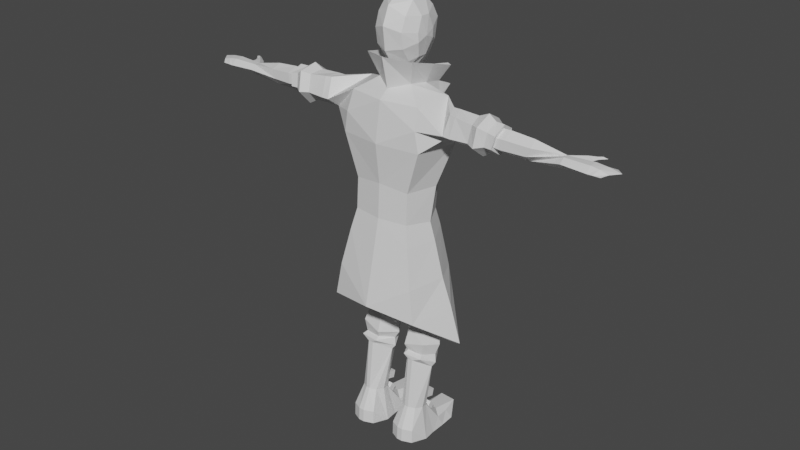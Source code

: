 # Source: Protag-in-prog5.blend  (saved by Blender 3.3.6; exported with 4.5.12 LTS)
import bpy
from mathutils import Matrix  # noqa: F401  (used for matrix-valued properties, if any)

bpy.ops.wm.read_factory_settings(use_empty=True)
scene = bpy.context.scene
scene.name = 'Scene'

# ---- collections
col_collection = bpy.data.collections.new('Collection'); scene.collection.children.link(col_collection)

# ---- materials (node trees are filled in below, after node groups)
mat_material = bpy.data.materials.new('Material')
mat_material.alpha_threshold = 0.0
mat_material.use_transparent_shadow = False
mat_material.roughness = 0.5
mat_material.line_color = (0.0, 0.0, 0.0, 1.0)

# ---- material node trees
mat_material.use_nodes = True; mat_material.node_tree.nodes.clear()
_N = mat_material.node_tree.nodes; _L = mat_material.node_tree.links
n0 = _N.new('ShaderNodeOutputMaterial'); n0.name = 'Material Output'; n0.location = (300, 300)
n1 = _N.new('ShaderNodeBsdfPrincipled'); n1.name = 'Principled BSDF'; n1.location = (10, 300)
n1.distribution = 'GGX'
n1.subsurface_method = 'RANDOM_WALK_SKIN'
n1.inputs[3].default_value = 1.45
n1.inputs[27].default_value = (0.0, 0.0, 0.0, 1.0)
n1.inputs[28].default_value = 1.0
_L.new(n1.outputs[0], n0.inputs[0])
n0.is_active_output = True

# ---- world
world_world = bpy.data.worlds.new('World'); scene.world = world_world
world_world.use_nodes = True; world_world.node_tree.nodes.clear()
_N = world_world.node_tree.nodes; _L = world_world.node_tree.links
n0 = _N.new('ShaderNodeOutputWorld'); n0.name = 'World Output'; n0.location = (300, 300)
n1 = _N.new('ShaderNodeBackground'); n1.name = 'Background'; n1.location = (10, 300)
n1.inputs[0].default_value = (0.05088, 0.05088, 0.05088, 1.0)
_L.new(n1.outputs[0], n0.inputs[0])
n0.is_active_output = True
world_world.color = (0.05088, 0.05088, 0.05088)
world_world.use_sun_shadow = False
world_world.sun_shadow_jitter_overblur = 0.0

# ---- meshes
me_cube = bpy.data.meshes.new('Cube')
me_cube.from_pydata([(0.799, 0.6156, 1.272), (-1.301e-07, 0.7985, 1.272), (0.006199, 0.4582, -1.726), (0.8787, 0.768, 0.4563), (-1.642e-07, 1.008, 0.4574), (0.001573, 0.7815, -0.6388), (-3.237, -0.4235, 0.9176), (-3.283, -0.6047, 1.383), (-4.978, -0.4018, 0.9692), (-4.962, -0.5564, 1.129), (-4.973, -0.4149, 1.253), (-4.964, -0.245, 1.247), (-4.956, -0.1218, 1.113), (-4.953, -0.2284, 0.9648), (-4.066, -0.3867, 0.8821), (-4.113, -0.1234, 1.041), (-4.033, -0.5598, 1.085), (-4.172, -0.508, 1.317), (-4.138, -0.2725, 1.436), (-4.096, -0.08241, 1.253), (-3.471, -0.09774, 1.065), (-3.432, -0.4174, 0.8967), (-3.405, -0.6468, 1.116), (-3.496, -0.5914, 1.381), (-3.498, -0.2956, 1.496), (-3.457, -0.05361, 1.292), (-0.02075, -1.027, -2.317), (-0.9064, -0.9042, -2.311), (0.686, 0.5583, -2.195), (0.01905, 0.5658, -2.198), (-0.6467, 0.5729, -2.197), (0.001824, -0.1553, -2.918), (-1.215, -0.006508, -3.48), (-1.014, -0.6279, -3.34), (-0.4514, 0.5028, -3.439), (-0.7629, 0.5106, -3.439), (-0.4816, -0.7023, -3.345), (-0.1115, -0.07297, -3.5), (-1.219, 0.1005, -4.691), (-1.016, -0.3405, -4.711), (-0.4648, 0.4924, -4.817), (-0.7736, 0.4997, -4.816), (-0.4871, -0.4066, -4.85), (-0.1247, 0.04183, -4.854), (-1.17, 0.09855, -5.097), (-0.9861, -0.2966, -5.048), (-0.4879, 0.4423, -5.156), (-0.7674, 0.4484, -5.158), (-0.508, -0.3649, -5.058), (-0.18, 0.03565, -5.121), (-1.245, 0.03622, -5.484), (-1.053, -0.4317, -5.376), (-0.4522, 0.445, -5.588), (-0.8511, 0.4831, -5.436), (-0.4768, -0.5427, -5.527), (-0.1163, -0.05847, -5.612), (-1.144, -0.1695, -6.152), (-0.7867, -0.5822, -5.91), (-0.5402, 0.3528, -6.084), (-0.8356, 0.3601, -6.084), (-0.6362, -0.5859, -5.91), (-0.258, -0.1915, -6.151), (-1.047, -0.5303, -5.804), (-1.197, -0.06995, -6.038), (-0.8684, 0.4288, -5.949), (-0.5102, -0.6064, -5.792), (-0.1857, -0.1407, -6.051), (-0.4845, 0.4193, -5.948), (-1.154, -0.03497, -5.8), (-0.5329, -0.4686, -5.722), (-0.5136, 0.3066, -5.756), (-0.9812, -0.4051, -5.732), (-0.7757, 0.3131, -5.757), (-0.2254, -0.09548, -5.808), (0.5268, -0.08372, 2.562), (0.6139, -0.08429, 3.596), (0.6143, 0.1865, 3.595), (-0.5245, 0.1865, 2.562), (-0.6143, 0.1865, 3.595), (7.973e-08, -0.4894, 2.381), (9.744e-08, -0.5981, 3.86), (-0.4183, -0.4608, 3.624), (0.3059, 0.4829, 2.267), (-1.384e-07, 0.8496, 2.144), (-0.3059, 0.4829, 2.267), (-0.4423, 0.5548, 3.716), (-1.073e-07, 0.6588, 3.951), (0.643, -0.2371, 2.97), (0.6384, -0.2483, 3.211), (-0.6384, -0.2483, 3.211), (-0.643, -0.2371, 2.97), (-0.6245, 0.3487, 3.224), (-0.6222, 0.3393, 2.97), (0.6245, 0.3487, 3.224), (0.6222, 0.3393, 2.97), (-0.49, 0.6895, 3.392), (-0.4999, 0.5795, 2.867), (-1.511e-07, 0.9273, 3.498), (-1.694e-07, 1.039, 2.764), (0.49, 0.6895, 3.392), (0.4999, 0.5795, 2.867), (0.3998, -0.5397, 2.826), (1.305e-07, -0.8012, 3.388), (1.187e-07, -0.7285, 2.757), (-0.4039, -0.6031, 3.252), (-0.4014, -0.1645, 3.97), (-0.4013, 0.3054, 3.956), (3.401e-08, -0.2088, 4.126), (-5.011e-08, 0.3076, 4.125), (-0.2994, -0.1881, 2.289), (-6.613e-08, 0.4059, 2.142), (7.017e-08, -0.4307, 2.073), (0.2994, -0.1881, 2.289), (0.6673, 0.05114, 3.097), (-0.6673, 0.05114, 3.097), (-0.4627, 0.1185, 1.852), (-0.4431, -0.29, 1.847), (-6.452e-08, 0.396, 1.751), (9.331e-08, -0.5727, 1.713), (0.4431, -0.29, 1.847), (-5.684, -0.5942, 1.112), (-5.672, -0.02232, 1.146), (-5.684, -0.2089, 1.061), (-5.684, -0.4525, 1.06), (-5.684, -0.4547, 1.27), (-5.684, -0.2089, 1.27), (-5.913, -0.4493, 1.095), (-5.823, -0.5934, 1.116), (-5.913, -0.4493, 1.236), (-5.915, -0.01691, 1.146), (-6.016, -0.2034, 1.103), (-6.016, -0.2034, 1.236), (-6.15, -0.4424, 1.165), (-6.028, -0.5865, 1.116), (-6.138, -0.01002, 1.146), (-6.342, -0.1966, 1.165), (-5.486, 0.0007263, 1.141), (-5.296, 0.1225, 1.055), (-5.225, 0.1567, 1.133), (-5.297, 0.1029, 1.213), (-5.467, 0.0574, 1.145), (-5.463, 0.258, 1.098), (-5.426, 0.2932, 1.138), (-5.465, 0.2535, 1.181), (-5.521, 0.1901, 1.146), (-5.552, 0.3235, 1.1), (-5.571, 0.382, 1.141), (-5.554, 0.319, 1.184), (-5.677, 0.3522, 1.148), (-0.3636, -0.908, -7.997), (-0.4756, -0.6388, -7.414), (-1.06, -0.8987, -7.998), (-0.9464, -0.6268, -7.414), (-0.2741, -0.06509, -8.471), (-0.4249, -0.2091, -7.495), (-1.135, -0.05784, -8.472), (-0.976, -0.1951, -7.494), (-0.7947, -1.027, -7.984), (-0.632, -1.03, -7.984), (-0.6585, -0.7358, -7.395), (-0.7686, -0.7331, -7.395), (-0.5451, 0.04353, -8.474), (-0.8647, 0.04704, -8.474), (-0.8048, -0.04529, -7.522), (-0.5889, -0.05044, -7.522), (-1.184, -0.4336, -8.458), (-1.03, -0.4094, -7.453), (-0.2261, -0.4389, -8.457), (-0.3817, -0.4259, -7.454), (-0.8648, -0.4284, -8.462), (-0.5455, -0.4299, -8.462), (-1.068, 0.242, -8.14), (-1.135, 0.3735, -8.474), (-0.8648, 0.3735, -8.474), (-0.529, 0.3691, -8.007), (-0.3353, 0.229, -8.144), (-0.2751, 0.3735, -8.474), (-0.5455, 0.3735, -8.474), (-0.8836, 0.3728, -8.005), (-1.011, 0.6758, -8.182), (-1.112, 0.8215, -8.474), (-0.8023, 1.222, -8.474), (-0.433, 1.23, -8.158), (-0.3481, 0.7985, -8.182), (-0.2482, 0.9442, -8.474), (-0.4829, 1.222, -8.474), (-0.8967, 1.202, -8.158), (-0.6307, -1.051, -8.369), (-0.3622, -0.9247, -8.385), (-1.058, -0.9178, -8.385), (-0.7934, -1.049, -8.369), (-0.4164, 0.7131, 1.288), (-0.3527, 0.4551, -1.716), (-0.3613, 0.9175, 0.4583), (-0.3603, 0.6899, -0.6394), (-3.273, -0.1009, 1.085), (-3.214, -0.6571, 1.142), (-3.299, -0.3063, 1.495), (-3.26, -0.05967, 1.296), (-1.085, -0.1441, -2.252), (-0.3489, 0.5545, -2.214), (-0.7835, 0.009905, 2.385), (-0.6197, -0.5032, 2.544), (-0.8258, 0.7019, 2.271), (1.225e-07, -0.7519, 2.603), (-0.5573, 0.5555, 1.796), (-1.031, -0.1801, -1.73), (-0.8263, -0.9125, -1.63), (-0.6242, 0.6841, -0.7391), (-0.617, 0.5508, -1.72), (-0.8194, -0.8644, -0.7605), (1.452e-07, -0.9324, 1.568), (-1.026, -0.7538, 1.565), (-1.237, 0.2077, 1.652), (-0.8389, 0.7046, 1.318), (-0.4076, 0.5387, -1.72), (1.691e-07, -1.038, -1.633), (-0.5415, 0.7528, 1.304), (-0.4206, 0.753, -0.6611), (1.601e-07, -0.9828, -0.662), (-0.936, 0.8579, 0.4508), (-1.091, -0.9275, 1.009), (-1.193, -0.9148, 0.4297), (-0.4265, 0.9817, 0.4595), (1.81e-07, -1.111, 0.4579), (-1.074, -0.01569, -0.7573), (-1.421, 0.2803, 0.4146), (1.904e-07, -1.168, -2.229), (-1.189, -0.1765, -2.222), (-1.332, 0.3993, 1.014), (-0.7121, 0.639, -2.201), (-1.739, -0.5471, 0.8766), (-1.647, -0.1386, 0.8581), (-1.933, -0.5789, 1.626), (-1.849, -0.8346, 1.111), (-1.796, -0.2107, 1.618), (-1.66, 0.06615, 1.352), (-3.243, -0.438, 0.8149), (-3.279, -0.01805, 1.019), (-3.223, -0.7524, 1.122), (-3.297, -0.6694, 1.457), (-3.314, -0.2828, 1.592), (-3.271, 0.03913, 1.324), (-2.794, -0.52, 0.6855), (-1.85, -0.1025, 0.8601), (-2.795, -0.9145, 1.109), (-2.855, -0.7598, 1.625), (-2.844, -0.2194, 1.731), (-2.789, 0.2111, 1.379), (-1.949, -0.532, 0.8554), (-2.799, 0.08091, 0.89), (-2.043, -0.8367, 1.111), (-2.115, -0.6069, 1.615), (-1.992, -0.2174, 1.622), (-1.851, 0.08726, 1.38), (-0.958, -1.029, -2.221), (-0.396, 0.6339, -2.198), (-0.8818, 0.02947, 2.407), (-0.7089, -0.5608, 2.572), (-0.4987, -0.3405, 1.925), (1.372e-07, -0.8422, 2.639), (-0.904, 0.7187, 2.23), (-0.5606, 0.167, 1.85), (1.056e-07, -0.6481, 1.786), (-0.6294, 0.5992, 1.79), (-3.021, -0.4598, 0.8268), (-3.017, -0.7573, 1.13), (-3.068, -0.6567, 1.498), (-3.067, -0.2647, 1.593), (-3.026, 0.05203, 1.336), (-3.033, -0.03023, 0.993), (-2.523, -0.4944, 0.8398), (-2.564, -0.7938, 1.115), (-2.621, -0.6375, 1.559), (-2.562, -0.2427, 1.609), (-2.477, 0.06987, 1.363), (-2.481, -0.06034, 0.9282), (-0.663, 0.9284, 1.654), (-0.7467, 0.9184, 1.648), (-0.5225, 0.8356, 1.326), (-0.5891, 0.8327, 1.343), (-1.356, -0.1628, -3.274), (-1.109, -1.089, -3.352), (-0.372, 0.8958, -3.651), (-0.9246, 0.6173, -3.372), (2.38e-07, -1.461, -4.057), (-1.459, -0.1653, -3.245), (-1.177, -1.197, -3.303), (-0.4188, 0.9764, -3.634), (-0.9923, 0.6879, -3.352), (2.55e-07, -1.565, -4.034), (-1.618, -0.111, -4.095), (-1.258, -1.187, -4.272), (-1.027, 0.6336, -3.977), (-1.721, -0.1129, -4.066), (-1.335, -1.252, -4.24), (-1.102, 0.7053, -3.95), (-1.903, -0.08768, -5.123), (-2.008, -0.08157, -5.093), (-0.4247, -0.2952, -7.234), (-0.4235, -0.2374, -7.024), (-0.9789, -0.2815, -7.234), (-0.9777, -0.2237, -7.024), (-0.4158, 0.05903, -7.331), (-0.4146, 0.1169, -7.121), (-0.97, 0.07281, -7.332), (-0.9688, 0.1306, -7.122), (-0.4271, -0.1495, -7.915), (-0.4271, -0.2809, -7.741), (-0.9815, -0.1495, -7.915), (-0.9815, -0.2809, -7.741), (-0.4271, 0.1437, -7.693), (-0.4271, 0.01229, -7.52), (-0.9815, 0.1437, -7.693), (-0.9815, 0.01228, -7.52), (0.5821, 0.4506, -1.7), (-0.799, 0.6156, 1.272), (-0.554, 0.4582, -1.704), (0.5705, 0.5928, -0.7137), (-0.8785, 0.7681, 0.4563), (-0.5668, 0.5925, -0.7132), (3.236, -0.3832, 0.9105), (3.214, -0.6521, 1.091), (3.301, -0.3679, 1.499), (3.261, -0.09053, 1.346), (4.978, -0.4018, 0.9692), (4.962, -0.5564, 1.129), (4.973, -0.4149, 1.253), (4.964, -0.2456, 1.246), (4.956, -0.1218, 1.113), (4.953, -0.2284, 0.9648), (4.065, -0.3403, 0.8773), (4.112, -0.1084, 1.079), (4.032, -0.5459, 1.047), (4.173, -0.5351, 1.284), (4.14, -0.324, 1.442), (4.096, -0.1049, 1.295), (3.471, -0.08786, 1.111), (3.43, -0.3735, 0.89), (3.405, -0.6374, 1.066), (3.497, -0.6288, 1.337), (3.5, -0.3574, 1.501), (3.458, -0.08368, 1.342), (1.087, -0.172, -2.251), (1.227, -0.03948, -3.478), (0.9931, -0.65, -3.341), (0.4914, 0.5096, -3.436), (0.8028, 0.5007, -3.435), (0.4571, -0.6998, -3.347), (0.1213, -0.0498, -3.5), (1.239, 0.07249, -4.689), (1.013, -0.357, -4.711), (0.5071, 0.5045, -4.814), (0.8159, 0.4953, -4.813), (0.4817, -0.3942, -4.851), (0.1436, 0.07279, -4.854), (1.191, 0.07482, -5.094), (0.9863, -0.3101, -5.047), (0.5282, 0.4546, -5.153), (0.8077, 0.4458, -5.155), (0.5052, -0.3529, -5.058), (0.1991, 0.06478, -5.12), (1.263, 0.01006, -5.481), (1.046, -0.4474, -5.375), (0.4936, 0.4609, -5.585), (0.8937, 0.4771, -5.432), (0.4655, -0.527, -5.528), (0.1315, -0.02397, -5.612), (1.153, -0.1875, -6.151), (0.7737, -0.5815, -5.911), (0.5776, 0.3659, -6.081), (0.873, 0.3575, -6.081), (0.6232, -0.5772, -5.911), (0.267, -0.1624, -6.151), (1.036, -0.5439, -5.804), (1.211, -0.09137, -6.035), (0.9091, 0.4239, -5.945), (0.496, -0.5914, -5.793), (0.1973, -0.1081, -6.051), (0.5253, 0.4348, -5.946), (1.169, -0.05502, -5.798), (0.5259, -0.4553, -5.723), (0.5479, 0.3199, -5.754), (0.977, -0.4156, -5.732), (0.81, 0.3125, -5.754), (0.2389, -0.06601, -5.808), (-0.5268, -0.08372, 2.562), (-0.6139, -0.08429, 3.596), (0.5245, 0.1865, 2.562), (0.3812, -0.283, 2.465), (-0.3812, -0.283, 2.465), (0.4183, -0.4608, 3.624), (0.4423, 0.5548, 3.716), (-0.3998, -0.5397, 2.826), (0.4039, -0.6031, 3.252), (0.4014, -0.1645, 3.97), (0.4013, 0.3054, 3.956), (0.3507, 0.06314, 2.282), (-0.3507, 0.06314, 2.282), (5.684, -0.5933, 1.112), (5.672, -0.02232, 1.146), (5.684, -0.2089, 1.061), (5.684, -0.4522, 1.06), (5.684, -0.4547, 1.27), (5.684, -0.2089, 1.27), (5.913, -0.4493, 1.095), (5.823, -0.5934, 1.116), (5.913, -0.4493, 1.236), (5.915, -0.01691, 1.146), (6.016, -0.2034, 1.103), (6.016, -0.2034, 1.236), (6.15, -0.4424, 1.165), (6.028, -0.5865, 1.116), (6.138, -0.01001, 1.146), (6.342, -0.1966, 1.165), (5.486, 0.0007284, 1.141), (5.296, 0.1225, 1.055), (5.225, 0.1567, 1.133), (5.297, 0.1029, 1.213), (5.467, 0.05741, 1.145), (5.463, 0.258, 1.098), (5.426, 0.2932, 1.138), (5.465, 0.2535, 1.181), (5.521, 0.1901, 1.146), (5.552, 0.3235, 1.1), (5.571, 0.382, 1.141), (5.554, 0.319, 1.184), (5.677, 0.3522, 1.148), (0.3498, -0.8862, -7.999), (0.4632, -0.616, -7.416), (1.046, -0.8966, -7.999), (0.9339, -0.6289, -7.414), (0.2762, -0.05128, -8.471), (0.4348, -0.1845, -7.495), (1.136, -0.04813, -8.472), (0.9863, -0.1988, -7.493), (0.7772, -1.018, -7.985), (0.6144, -1.015, -7.985), (0.6406, -0.7225, -7.396), (0.7507, -0.7256, -7.396), (0.5459, 0.055, -8.474), (0.865, 0.05804, -8.474), (0.8227, -0.03994, -7.521), (0.6067, -0.0342, -7.521), (1.184, -0.4266, -8.458), (1.029, -0.4161, -7.453), (0.2261, -0.4225, -8.457), (0.3807, -0.3984, -7.455), (0.8648, -0.418, -8.462), (0.5455, -0.4172, -8.462), (1.07, 0.2521, -8.14), (1.135, 0.3845, -8.474), (0.8648, 0.3845, -8.474), (0.5313, 0.3808, -8.007), (0.3413, 0.2437, -8.144), (0.2751, 0.3845, -8.474), (0.5455, 0.3845, -8.474), (0.884, 0.3838, -8.005), (1.011, 0.6869, -8.182), (1.112, 0.8326, -8.474), (0.8023, 1.233, -8.474), (0.433, 1.241, -8.158), (0.3481, 0.8096, -8.182), (0.2482, 0.9553, -8.474), (0.4829, 1.233, -8.474), (0.8967, 1.213, -8.158), (0.6158, -1.037, -8.37), (0.3513, -0.9046, -8.386), (1.047, -0.9132, -8.386), (0.7786, -1.039, -8.37), (0.4164, 0.7131, 1.288), (0.3719, 0.4579, -1.715), (0.3624, 0.904, 0.4989), (0.3631, 0.6899, -0.6392), (3.273, -0.09456, 1.131), (3.284, -0.6424, 1.337), (0.8711, -0.9305, -2.304), (0.3764, 0.5596, -2.211), (0.7821, 0.05071, 2.398), (0.6197, -0.5043, 2.541), (0.8258, 0.7019, 2.271), (0.4627, 0.1185, 1.852), (0.5573, 0.5555, 1.796), (1.031, -0.1801, -1.73), (0.8263, -0.9125, -1.63), (0.6271, 0.6833, -0.7388), (0.6317, 0.5474, -1.718), (0.8194, -0.8644, -0.7605), (1.026, -0.7521, 1.562), (1.237, 0.2022, 1.649), (0.8389, 0.7046, 1.318), (0.427, 0.5397, -1.718), (0.5415, 0.7528, 1.304), (0.4236, 0.7528, -0.6608), (0.9366, 0.8573, 0.451), (1.09, -0.9241, 1.009), (1.193, -0.9137, 0.4306), (0.4276, 0.9665, 0.5031), (1.074, -0.01569, -0.7573), (1.421, 0.2803, 0.4146), (1.189, -0.1765, -2.222), (1.332, 0.3935, 1.016), (0.7309, 0.634, -2.199), (1.738, -0.4986, 0.8693), (1.646, -0.1057, 0.9151), (1.935, -0.6444, 1.575), (1.848, -0.8073, 1.048), (1.799, -0.2943, 1.626), (1.662, 0.009218, 1.414), (3.241, -0.3797, 0.8076), (3.278, -0.001912, 1.08), (3.222, -0.7409, 1.056), (3.298, -0.7174, 1.398), (3.316, -0.3615, 1.598), (3.272, 0.001013, 1.39), (2.792, -0.4385, 0.6757), (1.849, -0.06986, 0.9215), (2.794, -0.8912, 1.021), (2.857, -0.828, 1.546), (2.847, -0.3226, 1.74), (2.79, 0.1543, 1.471), (1.947, -0.4802, 0.8488), (2.798, 0.1105, 0.9747), (2.042, -0.812, 1.038), (2.117, -0.6714, 1.56), (1.995, -0.3016, 1.63), (1.853, 0.02826, 1.449), (0.958, -1.029, -2.221), (0.4235, 0.6369, -2.195), (0.8802, 0.07724, 2.42), (0.7089, -0.5629, 2.566), (0.4987, -0.3405, 1.925), (0.904, 0.7187, 2.23), (0.5606, 0.167, 1.85), (0.6294, 0.5992, 1.79), (3.02, -0.4034, 0.8197), (3.016, -0.7444, 1.065), (3.07, -0.709, 1.439), (3.069, -0.3436, 1.599), (3.027, 0.008705, 1.403), (3.033, -0.01284, 1.055), (2.521, -0.4399, 0.8328), (2.564, -0.7737, 1.048), (2.622, -0.6965, 1.502), (2.565, -0.3244, 1.616), (2.479, 0.0181, 1.432), (2.48, -0.03547, 0.99), (0.663, 0.9284, 1.654), (0.7467, 0.9184, 1.648), (0.5225, 0.8356, 1.326), (0.5891, 0.8327, 1.343), (1.356, -0.1672, -3.274), (1.098, -1.097, -3.352), (0.3872, 0.898, -3.65), (0.9387, 0.611, -3.371), (1.459, -0.1653, -3.245), (1.177, -1.198, -3.303), (0.4347, 0.9779, -3.634), (1.002, 0.6828, -3.351), (1.619, -0.1186, -4.095), (1.253, -1.193, -4.271), (1.036, 0.628, -3.977), (1.722, -0.1172, -4.066), (1.331, -1.258, -4.239), (1.111, 0.6989, -3.95), (1.904, -0.09438, -5.123), (2.009, -0.08838, -5.093), (0.4302, -0.2707, -7.234), (0.4317, -0.2137, -7.024), (0.9843, -0.2865, -7.233), (0.9858, -0.2295, -7.023), (0.4404, 0.08387, -7.33), (0.4418, 0.1409, -7.12), (0.9945, 0.06815, -7.33), (0.9959, 0.1252, -7.119), (0.4271, -0.1384, -7.915), (0.4271, -0.2698, -7.741), (0.9815, -0.1384, -7.915), (0.9815, -0.2698, -7.741), (0.4271, 0.1547, -7.693), (0.4271, 0.02335, -7.52), (0.9815, 0.1547, -7.693), (0.9815, 0.02335, -7.52)], [], [(4, 1, 0, 3), (317, 2, 29, 30), (5, 4, 3, 318), (14, 9, 8, 15), (16, 10, 9, 14), (17, 11, 10, 16), (18, 12, 11, 17), (19, 13, 12, 18), (15, 8, 13, 19), (20, 15, 19, 25), (25, 19, 18, 24), (24, 18, 17, 23), (23, 17, 16, 22), (22, 16, 14, 21), (21, 14, 15, 20), (6, 21, 20, 195), (196, 22, 21, 6), (7, 23, 22, 196), (197, 24, 23, 7), (198, 25, 24, 197), (195, 20, 25, 198), (29, 31, 37, 34), (26, 27, 33, 36), (2, 315, 28, 29), (31, 26, 36, 37), (27, 199, 32, 33), (35, 34, 40, 41), (37, 36, 42, 43), (34, 37, 43, 40), (33, 32, 38, 39), (199, 30, 35, 32), (30, 29, 34, 35), (40, 43, 49, 46), (39, 38, 44, 45), (42, 39, 45, 48), (38, 41, 47, 44), (32, 35, 41, 38), (36, 33, 39, 42), (44, 47, 53, 50), (47, 46, 52, 53), (49, 48, 54, 55), (46, 49, 55, 52), (43, 42, 48, 49), (41, 40, 46, 47), (67, 66, 61, 58), (62, 63, 56, 57), (65, 62, 57, 60), (63, 64, 59, 56), (48, 45, 51, 54), (45, 44, 50, 51), (66, 65, 60, 61), (64, 67, 58, 59), (72, 70, 67, 64), (73, 69, 65, 66), (68, 72, 64, 63), (69, 71, 62, 65), (71, 68, 63, 62), (70, 73, 66, 67), (52, 55, 73, 70), (51, 50, 68, 71), (54, 51, 71, 69), (50, 53, 72, 68), (55, 54, 69, 73), (53, 52, 70, 72), (104, 81, 387, 89), (114, 78, 91), (99, 392, 76, 93), (113, 75, 88), (397, 82, 388), (395, 391, 75), (387, 81, 105), (105, 81, 80, 107), (77, 84, 398), (398, 84, 83, 110), (110, 83, 82, 397), (91, 78, 85, 95), (95, 85, 86, 97), (88, 75, 391, 394), (102, 80, 81, 104), (103, 102, 104, 393), (389, 101, 103, 79), (101, 394, 102, 103), (74, 87, 101, 389), (87, 88, 394, 101), (83, 98, 100, 82), (98, 97, 99, 100), (84, 96, 98, 83), (96, 95, 97, 98), (77, 92, 96, 84), (92, 91, 95, 96), (74, 113, 87), (113, 88, 87), (82, 100, 94, 388), (100, 99, 93, 94), (77, 114, 92), (114, 91, 92), (390, 393, 90, 386), (393, 104, 89, 90), (90, 89, 114), (386, 90, 114), (386, 114, 77), (94, 93, 113), (388, 94, 113), (388, 113, 74), (79, 111, 112, 389), (112, 111, 118, 119), (390, 109, 111, 79), (111, 109, 116, 118), (386, 109, 390), (386, 77, 398, 109), (85, 106, 108, 86), (106, 105, 107, 108), (78, 106, 85), (78, 387, 105, 106), (392, 396, 76), (396, 395, 75, 76), (389, 112, 74), (112, 397, 388, 74), (93, 76, 113), (113, 76, 75), (89, 387, 114), (114, 387, 78), (398, 110, 117, 115), (397, 112, 119, 481), (110, 397, 481, 117), (109, 398, 115, 116), (115, 117, 1, 316), (117, 481, 0, 1), (123, 120, 127, 126), (122, 121, 136, 13), (124, 120, 9, 10), (121, 125, 11, 136), (125, 124, 10, 11), (120, 123, 8, 9), (123, 122, 13, 8), (121, 122, 130, 129), (125, 121, 129, 131), (130, 126, 132, 135), (131, 129, 134, 135), (126, 127, 133, 132), (124, 125, 131, 128), (122, 123, 126, 130), (120, 124, 128, 127), (127, 128, 132, 133), (128, 131, 135, 132), (129, 130, 135, 134), (138, 137, 141, 142), (136, 11, 139, 140), (12, 13, 137, 138), (137, 140, 144, 141), (11, 12, 138, 139), (13, 136, 140, 137), (142, 141, 145, 146), (141, 144, 148, 145), (140, 139, 143, 144), (139, 138, 142, 143), (148, 147, 146), (145, 148, 146), (144, 143, 147, 148), (143, 142, 146, 147), (157, 160, 152, 151), (165, 166, 156, 155), (162, 155, 172, 173), (167, 168, 150, 149), (170, 161, 153, 167), (156, 166, 56), (160, 159, 60, 57), (154, 164, 58, 61), (165, 155, 162, 169), (169, 162, 161, 170), (156, 163, 178, 171), (154, 153, 176, 175), (149, 150, 159, 158), (158, 159, 160, 157), (157, 151, 189, 190), (163, 156, 56, 59), (150, 168, 61), (159, 150, 61, 60), (153, 154, 168, 167), (151, 152, 166, 165), (172, 171, 179, 180), (174, 183, 182), (176, 177, 185, 184), (153, 161, 177, 176), (163, 164, 174, 178), (164, 154, 175, 174), (161, 162, 173, 177), (155, 156, 171, 172), (185, 182, 184), (180, 186, 181), (181, 186, 182, 185), (178, 174, 182, 186), (177, 173, 181, 185), (175, 176, 184, 183), (173, 172, 180, 181), (171, 178, 179), (184, 182, 183), (186, 180, 179), (179, 178, 186), (183, 174, 175), (190, 169, 170, 187), (189, 165, 169, 190), (187, 170, 167, 188), (167, 149, 188), (151, 165, 189), (158, 157, 190, 187), (149, 158, 187, 188), (168, 154, 61), (152, 160, 57, 56), (164, 163, 59, 58), (166, 152, 56), (319, 316, 191, 193), (317, 192, 200, 30), (317, 320, 194, 192), (320, 319, 193, 194), (204, 202, 116, 118), (201, 203, 205, 115), (202, 201, 115, 116), (191, 316, 115), (229, 213, 233, 235), (224, 222, 221), (216, 227, 255, 207), (226, 220, 229), (220, 223, 217, 214), (209, 230, 256, 215), (209, 215, 218, 208), (208, 218, 223, 220), (206, 209, 208, 225), (225, 208, 220, 226), (216, 207, 210, 219), (219, 210, 222, 224), (210, 225, 226, 222), (207, 206, 225, 210), (206, 228, 230, 209), (212, 221, 231, 234), (213, 212, 234, 233), (226, 229, 235, 236), (222, 226, 236, 232), (221, 222, 232, 231), (220, 214, 229), (214, 213, 229), (221, 211, 224), (211, 221, 212), (265, 270, 238, 237), (266, 265, 237, 239), (267, 266, 239, 240), (268, 267, 240, 241), (269, 268, 241, 242), (270, 269, 242, 238), (276, 275, 248, 250), (275, 274, 247, 248), (274, 273, 246, 247), (273, 272, 245, 246), (272, 271, 243, 245), (271, 276, 250, 243), (231, 232, 244, 249), (234, 231, 249, 251), (233, 234, 251, 252), (235, 233, 252, 253), (236, 235, 253, 254), (232, 236, 254, 244), (207, 255, 228, 206), (260, 263, 259, 258), (263, 211, 212, 259), (257, 262, 264, 261), (258, 259, 262, 257), (115, 205, 191), (259, 212, 213, 262), (213, 214, 262), (228, 255, 287, 286), (204, 260, 258, 202), (27, 199, 281, 282), (193, 223, 218, 194), (6, 237, 238, 195), (217, 278, 264), (194, 218, 215, 192), (201, 257, 261, 203), (230, 228, 286, 289), (196, 239, 237, 6), (199, 30, 284, 281), (7, 240, 239, 196), (192, 215, 256, 200), (197, 241, 240, 7), (198, 242, 241, 197), (118, 263, 260, 204), (202, 258, 257, 201), (195, 238, 242, 198), (203, 261, 264, 205), (250, 248, 269, 270), (248, 247, 268, 269), (247, 246, 267, 268), (246, 245, 266, 267), (245, 243, 265, 266), (243, 250, 270, 265), (249, 244, 276, 271), (251, 249, 271, 272), (252, 251, 272, 273), (253, 252, 273, 274), (254, 253, 274, 275), (244, 254, 275, 276), (191, 277, 279), (278, 217, 280), (264, 278, 277, 205), (205, 277, 191), (217, 262, 214), (262, 217, 264), (279, 280, 223, 193), (277, 278, 280, 279), (193, 191, 279), (217, 223, 280), (287, 290, 295), (285, 282, 292), (288, 289, 296), (30, 200, 283, 284), (200, 256, 288, 283), (256, 230, 289, 288), (26, 27, 282, 285), (255, 227, 290, 287), (291, 293, 297), (283, 288, 296, 293), (292, 295, 290, 285), (296, 294, 298), (281, 284, 293, 291), (282, 281, 291, 292), (289, 286, 294, 296), (286, 287, 295, 294), (284, 283, 293), (297, 298, 295, 292), (293, 296, 298, 297), (294, 295, 298), (292, 291, 297), (301, 302, 306, 305), (305, 306, 304, 303), (303, 304, 300, 299), (301, 305, 303, 299), (306, 302, 300, 304), (309, 310, 314, 313), (313, 314, 312, 311), (311, 312, 308, 307), (309, 313, 311, 307), (314, 310, 308, 312), (4, 319, 316, 1), (315, 2, 5, 318), (2, 317, 320, 5), (5, 320, 319, 4), (331, 332, 325, 326), (333, 331, 326, 327), (334, 333, 327, 328), (335, 334, 328, 329), (336, 335, 329, 330), (332, 336, 330, 325), (337, 342, 336, 332), (342, 341, 335, 336), (341, 340, 334, 335), (340, 339, 333, 334), (339, 338, 331, 333), (338, 337, 332, 331), (321, 474, 337, 338), (322, 321, 338, 339), (475, 322, 339, 340), (323, 475, 340, 341), (324, 323, 341, 342), (474, 324, 342, 337), (29, 346, 349, 31), (26, 348, 345, 476), (31, 349, 348, 26), (476, 345, 344, 343), (347, 353, 352, 346), (349, 355, 354, 348), (346, 352, 355, 349), (345, 351, 350, 344), (343, 344, 347, 28), (28, 347, 346, 29), (352, 358, 361, 355), (351, 357, 356, 350), (354, 360, 357, 351), (350, 356, 359, 353), (344, 350, 353, 347), (348, 354, 351, 345), (356, 362, 365, 359), (359, 365, 364, 358), (361, 367, 366, 360), (358, 364, 367, 361), (355, 361, 360, 354), (353, 359, 358, 352), (379, 370, 373, 378), (374, 369, 368, 375), (377, 372, 369, 374), (375, 368, 371, 376), (360, 366, 363, 357), (357, 363, 362, 356), (378, 373, 372, 377), (376, 371, 370, 379), (384, 376, 379, 382), (385, 378, 377, 381), (380, 375, 376, 384), (381, 377, 374, 383), (383, 374, 375, 380), (382, 379, 378, 385), (364, 382, 385, 367), (363, 383, 380, 362), (366, 381, 383, 363), (362, 380, 384, 365), (367, 385, 381, 366), (365, 384, 382, 364), (395, 107, 80, 391), (99, 97, 86, 392), (102, 394, 391, 80), (390, 79, 103, 393), (392, 86, 108, 396), (396, 108, 107, 395), (402, 405, 406, 399), (401, 330, 415, 400), (403, 327, 326, 399), (400, 415, 328, 404), (404, 328, 327, 403), (399, 326, 325, 402), (402, 325, 330, 401), (400, 408, 409, 401), (404, 410, 408, 400), (409, 414, 411, 405), (410, 414, 413, 408), (405, 411, 412, 406), (403, 407, 410, 404), (401, 409, 405, 402), (399, 406, 407, 403), (406, 412, 411, 407), (407, 411, 414, 410), (408, 413, 414, 409), (417, 421, 420, 416), (415, 419, 418, 328), (329, 417, 416, 330), (416, 420, 423, 419), (328, 418, 417, 329), (330, 416, 419, 415), (421, 425, 424, 420), (420, 424, 427, 423), (419, 423, 422, 418), (418, 422, 421, 417), (427, 425, 426), (424, 425, 427), (423, 427, 426, 422), (422, 426, 425, 421), (436, 430, 431, 439), (444, 434, 435, 445), (441, 452, 451, 434), (446, 428, 429, 447), (449, 446, 432, 440), (435, 368, 445), (439, 369, 372, 438), (433, 373, 370, 443), (444, 448, 441, 434), (448, 449, 440, 441), (435, 450, 457, 442), (433, 454, 455, 432), (428, 437, 438, 429), (437, 436, 439, 438), (436, 469, 468, 430), (442, 371, 368, 435), (429, 373, 447), (438, 372, 373, 429), (432, 446, 447, 433), (430, 444, 445, 431), (451, 459, 458, 450), (453, 461, 462), (455, 463, 464, 456), (432, 455, 456, 440), (442, 457, 453, 443), (443, 453, 454, 433), (440, 456, 452, 441), (434, 451, 450, 435), (464, 463, 461), (459, 460, 465), (460, 464, 461, 465), (457, 465, 461, 453), (456, 464, 460, 452), (454, 462, 463, 455), (452, 460, 459, 451), (450, 458, 457), (463, 462, 461), (465, 458, 459), (458, 465, 457), (462, 454, 453), (469, 466, 449, 448), (468, 469, 448, 444), (466, 467, 446, 449), (446, 467, 428), (430, 468, 444), (437, 466, 469, 436), (428, 467, 466, 437), (447, 373, 433), (431, 368, 369, 439), (443, 370, 371, 442), (445, 368, 431), (3, 472, 470, 0), (315, 28, 477, 471), (315, 471, 473, 318), (318, 473, 472, 3), (204, 118, 119, 479), (478, 481, 482, 480), (479, 119, 481, 478), (470, 481, 0), (501, 507, 505, 489), (224, 495, 496), (216, 484, 527, 227), (499, 501, 494), (494, 490, 492, 497), (486, 491, 528, 502), (486, 485, 493, 491), (485, 494, 497, 493), (483, 498, 485, 486), (498, 499, 494, 485), (216, 219, 487, 484), (219, 224, 496, 487), (487, 496, 499, 498), (484, 487, 498, 483), (483, 486, 502, 500), (488, 506, 503, 495), (489, 505, 506, 488), (499, 508, 507, 501), (496, 504, 508, 499), (495, 503, 504, 496), (494, 501, 490), (490, 501, 489), (495, 224, 211), (211, 488, 495), (535, 509, 510, 540), (536, 511, 509, 535), (537, 512, 511, 536), (538, 513, 512, 537), (539, 514, 513, 538), (540, 510, 514, 539), (546, 522, 520, 545), (545, 520, 519, 544), (544, 519, 518, 543), (543, 518, 517, 542), (542, 517, 515, 541), (541, 515, 522, 546), (503, 521, 516, 504), (506, 523, 521, 503), (505, 524, 523, 506), (507, 525, 524, 505), (508, 526, 525, 507), (504, 516, 526, 508), (484, 483, 500, 527), (260, 530, 531, 263), (263, 531, 488, 211), (529, 532, 534, 533), (530, 529, 533, 531), (481, 470, 482), (531, 533, 489, 488), (489, 533, 490), (500, 555, 556, 527), (204, 479, 530, 260), (476, 552, 551, 343), (472, 473, 493, 497), (321, 474, 510, 509), (492, 534, 548), (473, 471, 491, 493), (478, 480, 532, 529), (502, 558, 555, 500), (322, 321, 509, 511), (343, 551, 554, 28), (475, 322, 511, 512), (471, 477, 528, 491), (323, 475, 512, 513), (324, 323, 513, 514), (479, 478, 529, 530), (474, 324, 514, 510), (480, 482, 534, 532), (522, 540, 539, 520), (520, 539, 538, 519), (519, 538, 537, 518), (518, 537, 536, 517), (517, 536, 535, 515), (515, 535, 540, 522), (521, 541, 546, 516), (523, 542, 541, 521), (524, 543, 542, 523), (525, 544, 543, 524), (526, 545, 544, 525), (516, 546, 545, 526), (470, 549, 547), (548, 550, 492), (534, 482, 547, 548), (482, 470, 547), (492, 490, 533), (533, 534, 492), (549, 472, 497, 550), (547, 549, 550, 548), (472, 549, 470), (492, 550, 497), (556, 563, 290), (285, 560, 552), (557, 564, 558), (28, 554, 553, 477), (477, 553, 557, 528), (528, 557, 558, 502), (26, 285, 552, 476), (527, 556, 290, 227), (559, 565, 561), (553, 561, 564, 557), (560, 285, 290, 563), (564, 566, 562), (551, 559, 561, 554), (552, 560, 559, 551), (558, 564, 562, 555), (555, 562, 563, 556), (554, 561, 553), (565, 560, 563, 566), (561, 565, 566, 564), (562, 566, 563), (560, 565, 559), (569, 573, 574, 570), (573, 571, 572, 574), (571, 567, 568, 572), (569, 567, 571, 573), (574, 572, 568, 570), (577, 581, 582, 578), (581, 579, 580, 582), (579, 575, 576, 580), (577, 575, 579, 581), (582, 580, 576, 578)])
_uv = me_cube.uv_layers.new(name='UVMap')
_uv.uv.foreach_set('vector', [0.5417, 0.625, 0.625, 0.625, 0.625, 0.75, 0.5417, 0.75, 0.375, 0.5, 0.375, 0.625, 0.375, 0.625, 0.375, 0.5, 0.4583, 0.625, 0.5417, 0.625, 0.5417, 0.75, 0.4583, 0.75, 0.5848, 0.25, 0.5848, 0.25, 0.5417, 0.25, 0.5417, 0.25, 0.625, 0.25, 0.625, 0.25, 0.5848, 0.25, 0.5848, 0.25, 0.625, 0.375, 0.625, 0.375, 0.625, 0.25, 0.625, 0.25, 0.5836, 0.375, 0.5836, 0.375, 0.625, 0.375, 0.625, 0.375, 0.5417, 0.375, 0.5417, 0.375, 0.5836, 0.375, 0.5836, 0.375, 0.5417, 0.25, 0.5417, 0.25, 0.5417, 0.375, 0.5417, 0.375, 0.5417, 0.25, 0.5417, 0.25, 0.5417, 0.375, 0.5417, 0.375, 0.5417, 0.375, 0.5417, 0.375, 0.5836, 0.375, 0.5836, 0.375, 0.5836, 0.375, 0.5836, 0.375, 0.625, 0.375, 0.625, 0.375, 0.625, 0.375, 0.625, 0.375, 0.625, 0.25, 0.625, 0.25, 0.625, 0.25, 0.625, 0.25, 0.5848, 0.25, 0.5848, 0.25, 0.5848, 0.25, 0.5848, 0.25, 0.5417, 0.25, 0.5417, 0.25, 0.5848, 0.25, 0.5848, 0.25, 0.5417, 0.25, 0.5417, 0.25, 0.625, 0.25, 0.625, 0.25, 0.5848, 0.25, 0.5848, 0.25, 0.625, 0.375, 0.625, 0.375, 0.625, 0.25, 0.625, 0.25, 0.5836, 0.375, 0.5836, 0.375, 0.625, 0.375, 0.625, 0.375, 0.5417, 0.375, 0.5417, 0.375, 0.5836, 0.375, 0.5836, 0.375, 0.5417, 0.25, 0.5417, 0.25, 0.5417, 0.375, 0.5417, 0.375, 0.375, 0.625, 0.25, 0.625, 0.25, 0.625, 0.375, 0.625, 0.375, 0.125, 0.375, 0.25, 0.375, 0.25, 0.375, 0.125, 0.375, 0.625, 0.375, 0.75, 0.375, 0.75, 0.375, 0.625, 0.25, 0.625, 0.125, 0.625, 0.125, 0.625, 0.25, 0.625, 0.375, 0.25, 0.375, 0.375, 0.375, 0.375, 0.375, 0.25, 0.375, 0.5, 0.375, 0.625, 0.375, 0.625, 0.375, 0.5, 0.25, 0.625, 0.125, 0.625, 0.125, 0.625, 0.25, 0.625, 0.375, 0.625, 0.25, 0.625, 0.25, 0.625, 0.375, 0.625, 0.375, 0.25, 0.375, 0.375, 0.375, 0.375, 0.375, 0.25, 0.375, 0.375, 0.375, 0.5, 0.375, 0.5, 0.375, 0.375, 0.375, 0.5, 0.375, 0.625, 0.375, 0.625, 0.375, 0.5, 0.375, 0.625, 0.25, 0.625, 0.25, 0.625, 0.375, 0.625, 0.375, 0.25, 0.375, 0.375, 0.375, 0.375, 0.375, 0.25, 0.375, 0.125, 0.375, 0.25, 0.375, 0.25, 0.375, 0.125, 0.375, 0.375, 0.375, 0.5, 0.375, 0.5, 0.375, 0.375, 0.375, 0.375, 0.375, 0.5, 0.375, 0.5, 0.375, 0.375, 0.375, 0.125, 0.375, 0.25, 0.375, 0.25, 0.375, 0.125, 0.375, 0.375, 0.375, 0.5, 0.375, 0.5, 0.375, 0.375, 0.375, 0.5, 0.375, 0.625, 0.375, 0.625, 0.375, 0.5, 0.25, 0.625, 0.125, 0.625, 0.125, 0.625, 0.25, 0.625, 0.375, 0.625, 0.25, 0.625, 0.25, 0.625, 0.375, 0.625, 0.25, 0.625, 0.125, 0.625, 0.125, 0.625, 0.25, 0.625, 0.375, 0.5, 0.375, 0.625, 0.375, 0.625, 0.375, 0.5, 0.375, 0.625, 0.25, 0.625, 0.25, 0.625, 0.375, 0.625, 0.375, 0.25, 0.375, 0.375, 0.375, 0.375, 0.375, 0.25, 0.375, 0.125, 0.375, 0.25, 0.375, 0.25, 0.375, 0.125, 0.375, 0.375, 0.375, 0.5, 0.375, 0.5, 0.375, 0.375, 0.375, 0.125, 0.375, 0.25, 0.375, 0.25, 0.375, 0.125, 0.375, 0.25, 0.375, 0.375, 0.375, 0.375, 0.375, 0.25, 0.25, 0.625, 0.125, 0.625, 0.125, 0.625, 0.25, 0.625, 0.375, 0.5, 0.375, 0.625, 0.375, 0.625, 0.375, 0.5, 0.375, 0.5, 0.375, 0.625, 0.375, 0.625, 0.375, 0.5, 0.25, 0.625, 0.125, 0.625, 0.125, 0.625, 0.25, 0.625, 0.375, 0.375, 0.375, 0.5, 0.375, 0.5, 0.375, 0.375, 0.375, 0.125, 0.375, 0.25, 0.375, 0.25, 0.375, 0.125, 0.375, 0.25, 0.375, 0.375, 0.375, 0.375, 0.375, 0.25, 0.375, 0.625, 0.25, 0.625, 0.25, 0.625, 0.375, 0.625, 0.375, 0.625, 0.25, 0.625, 0.25, 0.625, 0.375, 0.625, 0.375, 0.25, 0.375, 0.375, 0.375, 0.375, 0.375, 0.25, 0.375, 0.125, 0.375, 0.25, 0.375, 0.25, 0.375, 0.125, 0.375, 0.375, 0.375, 0.5, 0.375, 0.5, 0.375, 0.375, 0.25, 0.625, 0.125, 0.625, 0.125, 0.625, 0.25, 0.625, 0.375, 0.5, 0.375, 0.625, 0.375, 0.625, 0.375, 0.5, 0.5417, 0.1875, 0.625, 0.1875, 0.625, 0.25, 0.5417, 0.25, 0.5417, 0.4167, 0.625, 0.5, 0.5417, 0.5, 0.5417, 0.6875, 0.625, 0.6875, 0.625, 0.75, 0.5417, 0.75, 0.5417, 0.9167, 0.625, 1.0, 0.5417, 1.0, 0.2917, 0.6875, 0.375, 0.6875, 0.2917, 0.75, 0.7917, 0.6875, 0.875, 0.6875, 0.7917, 0.75, 0.875, 0.5, 0.875, 0.5625, 0.7917, 0.5625, 0.7917, 0.5625, 0.875, 0.5625, 0.875, 0.625, 0.7917, 0.625, 0.375, 0.5, 0.375, 0.5625, 0.2917, 0.5625, 0.2917, 0.5625, 0.375, 0.5625, 0.375, 0.625, 0.2917, 0.625, 0.2917, 0.625, 0.375, 0.625, 0.375, 0.6875, 0.2917, 0.6875, 0.5417, 0.5, 0.625, 0.5, 0.625, 0.5625, 0.5417, 0.5625, 0.5417, 0.5625, 0.625, 0.5625, 0.625, 0.625, 0.5417, 0.625, 0.5417, 0.0, 0.625, 0.0, 0.625, 0.0625, 0.5417, 0.0625, 0.5417, 0.125, 0.625, 0.125, 0.625, 0.1875, 0.5417, 0.1875, 0.4583, 0.125, 0.5417, 0.125, 0.5417, 0.1875, 0.4583, 0.1875, 0.375, 0.0625, 0.4583, 0.0625, 0.4583, 0.125, 0.375, 0.125, 0.4583, 0.0625, 0.5417, 0.0625, 0.5417, 0.125, 0.4583, 0.125, 0.375, 0.0, 0.4583, 0.0, 0.4583, 0.0625, 0.375, 0.0625, 0.4583, 0.0, 0.5417, 0.0, 0.5417, 0.0625, 0.4583, 0.0625, 0.375, 0.625, 0.4583, 0.625, 0.4583, 0.6875, 0.375, 0.6875, 0.4583, 0.625, 0.5417, 0.625, 0.5417, 0.6875, 0.4583, 0.6875, 0.375, 0.5625, 0.4583, 0.5625, 0.4583, 0.625, 0.375, 0.625, 0.4583, 0.5625, 0.5417, 0.5625, 0.5417, 0.625, 0.4583, 0.625, 0.375, 0.5, 0.4583, 0.5, 0.4583, 0.5625, 0.375, 0.5625, 0.4583, 0.5, 0.5417, 0.5, 0.5417, 0.5625, 0.4583, 0.5625, 0.375, 0.9167, 0.4583, 0.9167, 0.4583, 1.0, 0.5417, 0.9167, 0.5417, 1.0, 0.4583, 1.0, 0.375, 0.6875, 0.4583, 0.6875, 0.4583, 0.75, 0.375, 0.75, 0.4583, 0.6875, 0.5417, 0.6875, 0.5417, 0.75, 0.4583, 0.75, 0.375, 0.4167, 0.4583, 0.4167, 0.4583, 0.5, 0.5417, 0.4167, 0.5417, 0.5, 0.4583, 0.5, 0.375, 0.1875, 0.4583, 0.1875, 0.4583, 0.25, 0.375, 0.25, 0.4583, 0.1875, 0.5417, 0.1875, 0.5417, 0.25, 0.4583, 0.25, 0.4583, 0.25, 0.5417, 0.25, 0.4583, 0.3333, 0.375, 0.25, 0.4583, 0.25, 0.4583, 0.3333, 0.375, 0.3333, 0.4583, 0.4167, 0.375, 0.4167, 0.4583, 0.75, 0.5417, 0.75, 0.4583, 0.8333, 0.375, 0.75, 0.4583, 0.75, 0.4583, 0.8333, 0.375, 0.8333, 0.4583, 0.9167, 0.375, 0.9167, 0.125, 0.625, 0.2083, 0.625, 0.2083, 0.6875, 0.125, 0.6875, 0.2083, 0.6875, 0.2083, 0.625, 0.2083, 0.625, 0.2083, 0.6875, 0.125, 0.5625, 0.2083, 0.5625, 0.2083, 0.625, 0.125, 0.625, 0.2083, 0.625, 0.2083, 0.5625, 0.2083, 0.5625, 0.2083, 0.625, 0.2083, 0.5, 0.2083, 0.5625, 0.125, 0.5625, 0.2083, 0.5, 0.2917, 0.5, 0.2917, 0.5625, 0.2083, 0.5625, 0.625, 0.5625, 0.7083, 0.5625, 0.7083, 0.625, 0.625, 0.625, 0.7083, 0.5625, 0.7917, 0.5625, 0.7917, 0.625, 0.7083, 0.625, 0.7083, 0.5, 0.7083, 0.5625, 0.625, 0.5625, 0.7083, 0.5, 0.7917, 0.5, 0.7917, 0.5625, 0.7083, 0.5625, 0.625, 0.6875, 0.7083, 0.6875, 0.625, 0.75, 0.7083, 0.6875, 0.7917, 0.6875, 0.7917, 0.75, 0.7083, 0.75, 0.125, 0.6875, 0.2083, 0.6875, 0.125, 0.75, 0.2083, 0.6875, 0.2917, 0.6875, 0.2917, 0.75, 0.2083, 0.75, 0.5417, 0.75, 0.625, 0.8333, 0.5417, 0.8333, 0.5417, 0.8333, 0.625, 0.8333, 0.625, 0.9167, 0.5417, 0.25, 0.625, 0.3333, 0.5417, 0.3333, 0.5417, 0.3333, 0.625, 0.3333, 0.625, 0.4167, 0.2917, 0.5625, 0.2917, 0.625, 0.2917, 0.625, 0.2917, 0.5625, 0.2917, 0.6875, 0.2083, 0.6875, 0.2083, 0.6875, 0.2917, 0.6875, 0.2917, 0.625, 0.2917, 0.6875, 0.2917, 0.6875, 0.2917, 0.625, 0.2083, 0.5625, 0.2917, 0.5625, 0.2917, 0.5625, 0.2083, 0.5625, 0.2917, 0.5625, 0.2917, 0.625, 0.2917, 0.625, 0.2917, 0.5625, 0.2917, 0.625, 0.2917, 0.6875, 0.2917, 0.6875, 0.2917, 0.625, 0.2083, 0.5, 0.125, 0.5, 0.125, 0.5, 0.2083, 0.5, 0.2917, 0.5, 0.375, 0.5, 0.375, 0.5573, 0.2917, 0.75, 0.7917, 0.5, 0.875, 0.5, 0.875, 0.75, 0.7917, 0.75, 0.625, 0.5, 0.7083, 0.5, 0.7083, 0.75, 0.625, 0.5573, 0.7083, 0.5, 0.7917, 0.5, 0.7917, 0.75, 0.7083, 0.75, 0.125, 0.5, 0.2083, 0.5, 0.2083, 0.75, 0.125, 0.75, 0.2083, 0.5, 0.2917, 0.5, 0.2917, 0.75, 0.2083, 0.75, 0.375, 0.5, 0.2917, 0.5, 0.2917, 0.5, 0.375, 0.5, 0.7083, 0.5, 0.625, 0.5, 0.625, 0.5, 0.7083, 0.5, 0.2917, 0.5, 0.2083, 0.5, 0.2083, 0.5, 0.2917, 0.5, 0.7083, 0.5, 0.625, 0.5, 0.625, 0.5, 0.7083, 0.5, 0.2083, 0.5, 0.125, 0.5, 0.125, 0.5, 0.2083, 0.5, 0.7917, 0.5, 0.7083, 0.5, 0.7083, 0.5, 0.7917, 0.5, 0.2917, 0.5, 0.2083, 0.5, 0.2083, 0.5, 0.2917, 0.5, 0.875, 0.5, 0.7917, 0.5, 0.7917, 0.5, 0.875, 0.5, 0.875, 0.5, 0.7917, 0.5, 0.7917, 0.5, 0.875, 0.5, 0.7917, 0.5, 0.7083, 0.5, 0.7083, 0.5, 0.7917, 0.5, 0.375, 0.5, 0.2917, 0.5, 0.2917, 0.5, 0.375, 0.5, 0.625, 0.75, 0.375, 0.8333, 0.375, 0.8333, 0.625, 0.75, 0.625, 0.5573, 0.7083, 0.75, 0.7083, 0.75, 0.625, 0.5573, 0.625, 0.75, 0.375, 0.8333, 0.375, 0.8333, 0.625, 0.75, 0.2917, 0.75, 0.375, 0.5573, 0.375, 0.5573, 0.2917, 0.75, 0.625, 0.8333, 0.625, 0.75, 0.625, 0.75, 0.625, 0.8333, 0.2917, 0.75, 0.375, 0.5573, 0.375, 0.5573, 0.2917, 0.75, 0.625, 0.75, 0.375, 0.8333, 0.375, 0.8333, 0.625, 0.75, 0.2917, 0.75, 0.375, 0.5573, 0.375, 0.5573, 0.2917, 0.75, 0.625, 0.5573, 0.7083, 0.75, 0.7083, 0.75, 0.625, 0.5573, 0.625, 0.8333, 0.625, 0.75, 0.625, 0.75, 0.625, 0.8333, 0.625, 0.5573, 0.7083, 0.75, 0.625, 0.75, 0.2917, 0.75, 0.375, 0.5573, 0.375, 0.75, 0.625, 0.5573, 0.7083, 0.75, 0.7083, 0.75, 0.625, 0.5573, 0.625, 0.8333, 0.625, 0.75, 0.625, 0.75, 0.625, 0.8333, 0.375, 0.1667, 0.625, 0.1667, 0.625, 0.25, 0.375, 0.25, 0.375, 0.375, 0.625, 0.375, 0.625, 0.5, 0.375, 0.5, 0.375, 0.5833, 0.375, 0.5, 0.375, 0.5, 0.375, 0.5833, 0.375, 0.875, 0.625, 0.875, 0.625, 1.0, 0.375, 1.0, 0.25, 0.6667, 0.375, 0.6667, 0.375, 0.75, 0.25, 0.75, 0.625, 0.5, 0.625, 0.375, 0.625, 0.5, 0.625, 0.1667, 0.625, 0.08333, 0.625, 0.08333, 0.625, 0.1667, 0.625, 0.75, 0.625, 0.6667, 0.625, 0.6667, 0.625, 0.75, 0.25, 0.5, 0.375, 0.5, 0.375, 0.5833, 0.25, 0.5833, 0.25, 0.5833, 0.375, 0.5833, 0.375, 0.6667, 0.25, 0.6667, 0.625, 0.5, 0.625, 0.5833, 0.625, 0.5833, 0.625, 0.5, 0.625, 0.75, 0.375, 0.75, 0.375, 0.75, 0.625, 0.75, 0.375, 0.0, 0.625, 0.0, 0.625, 0.08333, 0.375, 0.08333, 0.375, 0.08333, 0.625, 0.08333, 0.625, 0.1667, 0.375, 0.1667, 0.375, 0.1667, 0.375, 0.25, 0.375, 0.25, 0.375, 0.1667, 0.625, 0.5833, 0.625, 0.5, 0.625, 0.5, 0.625, 0.5833, 0.625, 1.0, 0.625, 0.875, 0.625, 1.0, 0.625, 0.08333, 0.625, 0.0, 0.625, 0.0, 0.625, 0.08333, 0.375, 0.75, 0.625, 0.75, 0.625, 0.875, 0.375, 0.875, 0.375, 0.25, 0.625, 0.25, 0.625, 0.375, 0.375, 0.375, 0.375, 0.5, 0.625, 0.5, 0.625, 0.5, 0.375, 0.5, 0.625, 0.6667, 0.625, 0.75, 0.625, 0.6667, 0.375, 0.75, 0.375, 0.6667, 0.375, 0.6667, 0.375, 0.75, 0.375, 0.75, 0.375, 0.6667, 0.375, 0.6667, 0.375, 0.75, 0.625, 0.5833, 0.625, 0.6667, 0.625, 0.6667, 0.625, 0.5833, 0.625, 0.6667, 0.625, 0.75, 0.625, 0.75, 0.625, 0.6667, 0.375, 0.6667, 0.375, 0.5833, 0.375, 0.5833, 0.375, 0.6667, 0.375, 0.5, 0.625, 0.5, 0.625, 0.5, 0.375, 0.5, 0.375, 0.6667, 0.625, 0.6667, 0.375, 0.75, 0.375, 0.5, 0.625, 0.5833, 0.375, 0.5833, 0.375, 0.5833, 0.625, 0.5833, 0.625, 0.6667, 0.375, 0.6667, 0.625, 0.5833, 0.625, 0.6667, 0.625, 0.6667, 0.625, 0.5833, 0.375, 0.6667, 0.375, 0.5833, 0.375, 0.5833, 0.375, 0.6667, 0.625, 0.75, 0.375, 0.75, 0.375, 0.75, 0.625, 0.75, 0.375, 0.5833, 0.375, 0.5, 0.375, 0.5, 0.375, 0.5833, 0.625, 0.5, 0.625, 0.5833, 0.625, 0.5, 0.375, 0.75, 0.625, 0.6667, 0.625, 0.75, 0.625, 0.5833, 0.375, 0.5, 0.625, 0.5, 0.625, 0.5, 0.625, 0.5833, 0.625, 0.5833, 0.625, 0.75, 0.625, 0.6667, 0.625, 0.75, 0.125, 0.5833, 0.25, 0.5833, 0.25, 0.6667, 0.125, 0.6667, 0.125, 0.5, 0.25, 0.5, 0.25, 0.5833, 0.125, 0.5833, 0.125, 0.6667, 0.25, 0.6667, 0.25, 0.75, 0.125, 0.75, 0.375, 0.875, 0.375, 1.0, 0.375, 1.0, 0.375, 0.25, 0.375, 0.375, 0.375, 0.25, 0.375, 0.08333, 0.375, 0.1667, 0.375, 0.1667, 0.375, 0.08333, 0.375, 0.0, 0.375, 0.08333, 0.375, 0.08333, 0.375, 0.0, 0.625, 0.875, 0.625, 0.75, 0.625, 0.875, 0.625, 0.25, 0.625, 0.1667, 0.625, 0.1667, 0.625, 0.25, 0.625, 0.6667, 0.625, 0.5833, 0.625, 0.5833, 0.625, 0.6667, 0.625, 0.375, 0.625, 0.25, 0.625, 0.375, 0.5417, 0.5, 0.625, 0.5, 0.625, 0.625, 0.5417, 0.625, 0.375, 0.5, 0.375, 0.625, 0.375, 0.625, 0.375, 0.5, 0.375, 0.5, 0.4583, 0.5, 0.4583, 0.625, 0.375, 0.625, 0.4583, 0.5, 0.5417, 0.5, 0.5417, 0.625, 0.4583, 0.625, 0.2083, 0.625, 0.2083, 0.5625, 0.2083, 0.5625, 0.2083, 0.625, 0.2917, 0.5625, 0.2917, 0.625, 0.2917, 0.625, 0.2917, 0.5625, 0.2083, 0.5625, 0.2917, 0.5625, 0.2917, 0.5625, 0.2083, 0.5625, 0.625, 0.625, 0.2917, 0.5625, 0.2917, 0.5625, 0.5806, 0.375, 0.625, 0.375, 0.625, 0.375, 0.5836, 0.375, 0.5417, 0.125, 0.5417, 0.25, 0.5834, 0.25, 0.375, 0.125, 0.375, 0.125, 0.375, 0.25, 0.375, 0.25, 0.5417, 0.375, 0.5417, 0.5, 0.5806, 0.375, 0.5417, 0.5, 0.5417, 0.625, 0.625, 0.625, 0.625, 0.5, 0.375, 0.5, 0.375, 0.5, 0.375, 0.625, 0.375, 0.625, 0.375, 0.5, 0.375, 0.625, 0.4583, 0.625, 0.4583, 0.5, 0.4583, 0.5, 0.4583, 0.625, 0.5417, 0.625, 0.5417, 0.5, 0.375, 0.375, 0.375, 0.5, 0.4583, 0.5, 0.4583, 0.375, 0.4583, 0.375, 0.4583, 0.5, 0.5417, 0.5, 0.5417, 0.375, 0.375, 0.125, 0.375, 0.25, 0.4583, 0.25, 0.4583, 0.125, 0.4583, 0.125, 0.4583, 0.25, 0.5417, 0.25, 0.5417, 0.125, 0.4583, 0.25, 0.4583, 0.375, 0.5417, 0.375, 0.5417, 0.25, 0.375, 0.25, 0.375, 0.375, 0.4583, 0.375, 0.4583, 0.25, 0.375, 0.375, 0.375, 0.375, 0.375, 0.5, 0.375, 0.5, 0.625, 0.25, 0.5834, 0.25, 0.5848, 0.25, 0.625, 0.25, 0.625, 0.375, 0.625, 0.25, 0.625, 0.25, 0.625, 0.375, 0.5417, 0.375, 0.5806, 0.375, 0.5836, 0.375, 0.5417, 0.375, 0.5417, 0.25, 0.5417, 0.375, 0.5417, 0.375, 0.5417, 0.25, 0.5834, 0.25, 0.5417, 0.25, 0.5417, 0.25, 0.5848, 0.25, 0.5417, 0.5, 0.625, 0.5, 0.5806, 0.375, 0.625, 0.5, 0.625, 0.375, 0.5806, 0.375, 0.5834, 0.25, 0.625, 0.125, 0.5417, 0.125, 0.625, 0.125, 0.5834, 0.25, 0.625, 0.25, 0.5848, 0.25, 0.5417, 0.25, 0.5417, 0.25, 0.5848, 0.25, 0.625, 0.25, 0.5848, 0.25, 0.5848, 0.25, 0.625, 0.25, 0.625, 0.375, 0.625, 0.25, 0.625, 0.25, 0.625, 0.375, 0.5836, 0.375, 0.625, 0.375, 0.625, 0.375, 0.5836, 0.375, 0.5417, 0.375, 0.5836, 0.375, 0.5836, 0.375, 0.5417, 0.375, 0.5417, 0.25, 0.5417, 0.375, 0.5417, 0.375, 0.5417, 0.25, 0.5417, 0.25, 0.5417, 0.375, 0.5417, 0.375, 0.5417, 0.25, 0.5417, 0.375, 0.5836, 0.375, 0.5836, 0.375, 0.5417, 0.375, 0.5836, 0.375, 0.625, 0.375, 0.625, 0.375, 0.5836, 0.375, 0.625, 0.375, 0.625, 0.25, 0.625, 0.25, 0.625, 0.375, 0.625, 0.25, 0.5848, 0.25, 0.5848, 0.25, 0.625, 0.25, 0.5848, 0.25, 0.5417, 0.25, 0.5417, 0.25, 0.5848, 0.25, 0.5848, 0.25, 0.5417, 0.25, 0.5417, 0.25, 0.5848, 0.25, 0.625, 0.25, 0.5848, 0.25, 0.5848, 0.25, 0.625, 0.25, 0.625, 0.375, 0.625, 0.25, 0.625, 0.25, 0.625, 0.375, 0.5836, 0.375, 0.625, 0.375, 0.625, 0.375, 0.5836, 0.375, 0.5417, 0.375, 0.5836, 0.375, 0.5836, 0.375, 0.5417, 0.375, 0.5417, 0.25, 0.5417, 0.375, 0.5417, 0.375, 0.5417, 0.25, 0.375, 0.25, 0.375, 0.25, 0.375, 0.375, 0.375, 0.375, 0.2083, 0.625, 0.2083, 0.625, 0.2083, 0.5625, 0.2083, 0.5625, 0.2083, 0.625, 0.2083, 0.625, 0.2083, 0.5937, 0.2083, 0.5625, 0.2917, 0.5625, 0.2917, 0.5625, 0.2917, 0.625, 0.2917, 0.625, 0.2083, 0.5625, 0.2083, 0.5625, 0.2917, 0.5625, 0.2917, 0.5625, 0.2917, 0.5625, 0.2917, 0.625, 0.625, 0.625, 0.2083, 0.5625, 0.2083, 0.5937, 0.2083, 0.5625, 0.2917, 0.5625, 0.2083, 0.5625, 0.2917, 0.5625, 0.2917, 0.5625, 0.375, 0.375, 0.375, 0.25, 0.375, 0.25, 0.375, 0.375, 0.2083, 0.625, 0.2083, 0.625, 0.2083, 0.5625, 0.2083, 0.5625, 0.375, 0.25, 0.375, 0.375, 0.375, 0.375, 0.375, 0.25, 0.5417, 0.625, 0.5417, 0.625, 0.4583, 0.625, 0.4583, 0.625, 0.5848, 0.25, 0.5848, 0.25, 0.5417, 0.25, 0.5417, 0.25, 0.2917, 0.625, 0.2917, 0.625, 0.2917, 0.625, 0.4583, 0.625, 0.4583, 0.625, 0.375, 0.625, 0.375, 0.625, 0.2917, 0.5625, 0.2917, 0.5625, 0.2917, 0.625, 0.2917, 0.625, 0.375, 0.5, 0.375, 0.375, 0.375, 0.375, 0.375, 0.5, 0.625, 0.25, 0.625, 0.25, 0.5848, 0.25, 0.5848, 0.25, 0.375, 0.375, 0.375, 0.5, 0.375, 0.5, 0.375, 0.375, 0.625, 0.375, 0.625, 0.375, 0.625, 0.25, 0.625, 0.25, 0.375, 0.625, 0.375, 0.625, 0.375, 0.625, 0.375, 0.625, 0.5836, 0.375, 0.5836, 0.375, 0.625, 0.375, 0.625, 0.375, 0.5417, 0.375, 0.5417, 0.375, 0.5836, 0.375, 0.5836, 0.375, 0.2083, 0.625, 0.2083, 0.625, 0.2083, 0.625, 0.2083, 0.625, 0.2083, 0.5625, 0.2083, 0.5625, 0.2917, 0.5625, 0.2917, 0.5625, 0.5417, 0.25, 0.5417, 0.25, 0.5417, 0.375, 0.5417, 0.375, 0.2917, 0.625, 0.2917, 0.625, 0.2917, 0.625, 0.2917, 0.625, 0.5417, 0.25, 0.5417, 0.375, 0.5417, 0.375, 0.5417, 0.25, 0.5417, 0.375, 0.5836, 0.375, 0.5836, 0.375, 0.5417, 0.375, 0.5836, 0.375, 0.625, 0.375, 0.625, 0.375, 0.5836, 0.375, 0.625, 0.375, 0.625, 0.25, 0.625, 0.25, 0.625, 0.375, 0.625, 0.25, 0.5848, 0.25, 0.5848, 0.25, 0.625, 0.25, 0.5848, 0.25, 0.5417, 0.25, 0.5417, 0.25, 0.5848, 0.25, 0.5848, 0.25, 0.5417, 0.25, 0.5417, 0.25, 0.5848, 0.25, 0.625, 0.25, 0.5848, 0.25, 0.5848, 0.25, 0.625, 0.25, 0.625, 0.375, 0.625, 0.25, 0.625, 0.25, 0.625, 0.375, 0.5836, 0.375, 0.625, 0.375, 0.625, 0.375, 0.5836, 0.375, 0.5417, 0.375, 0.5836, 0.375, 0.5836, 0.375, 0.5417, 0.375, 0.5417, 0.25, 0.5417, 0.375, 0.5417, 0.375, 0.5417, 0.25, 0.2917, 0.625, 0.2917, 0.625, 0.2917, 0.625, 0.2917, 0.625, 0.2917, 0.625, 0.2917, 0.625, 0.2917, 0.625, 0.2917, 0.625, 0.2917, 0.625, 0.2917, 0.625, 0.2917, 0.625, 0.2917, 0.625, 0.2917, 0.625, 0.625, 0.625, 0.2917, 0.5625, 0.2917, 0.5625, 0.2917, 0.5625, 0.625, 0.625, 0.2917, 0.625, 0.625, 0.625, 0.625, 0.625, 0.5417, 0.625, 0.5417, 0.625, 0.2917, 0.625, 0.2917, 0.625, 0.2917, 0.625, 0.2917, 0.625, 0.5417, 0.625, 0.625, 0.625, 0.625, 0.625, 0.625, 0.625, 0.5417, 0.625, 0.625, 0.625, 0.375, 0.25, 0.375, 0.125, 0.375, 0.25, 0.375, 0.125, 0.375, 0.25, 0.375, 0.25, 0.375, 0.625, 0.375, 0.5, 0.375, 0.5, 0.375, 0.5, 0.375, 0.625, 0.375, 0.625, 0.375, 0.5, 0.375, 0.625, 0.375, 0.625, 0.375, 0.625, 0.375, 0.625, 0.375, 0.625, 0.375, 0.5, 0.375, 0.5, 0.375, 0.625, 0.375, 0.125, 0.375, 0.25, 0.375, 0.25, 0.375, 0.125, 0.375, 0.25, 0.375, 0.125, 0.375, 0.125, 0.375, 0.25, 0.375, 0.375, 0.375, 0.5, 0.375, 0.375, 0.375, 0.625, 0.375, 0.625, 0.375, 0.5, 0.375, 0.5, 0.375, 0.25, 0.375, 0.25, 0.375, 0.125, 0.375, 0.125, 0.375, 0.5, 0.375, 0.375, 0.375, 0.375, 0.375, 0.375, 0.375, 0.5, 0.375, 0.5, 0.375, 0.375, 0.375, 0.25, 0.375, 0.375, 0.375, 0.375, 0.375, 0.25, 0.375, 0.5, 0.375, 0.375, 0.375, 0.375, 0.375, 0.5, 0.375, 0.375, 0.375, 0.25, 0.375, 0.25, 0.375, 0.375, 0.375, 0.5, 0.375, 0.625, 0.375, 0.5, 0.375, 0.375, 0.375, 0.375, 0.375, 0.25, 0.375, 0.25, 0.375, 0.5, 0.375, 0.5, 0.375, 0.375, 0.375, 0.375, 0.375, 0.375, 0.375, 0.25, 0.375, 0.375, 0.375, 0.25, 0.375, 0.375, 0.375, 0.375, 0.375, 0.25, 0.625, 0.25, 0.625, 0.5, 0.375, 0.5, 0.375, 0.5, 0.625, 0.5, 0.625, 0.75, 0.375, 0.75, 0.375, 0.75, 0.625, 0.75, 0.625, 1.0, 0.375, 1.0, 0.125, 0.5, 0.375, 0.5, 0.375, 0.75, 0.125, 0.75, 0.625, 0.5, 0.875, 0.5, 0.875, 0.75, 0.625, 0.75, 0.375, 0.25, 0.625, 0.25, 0.625, 0.5, 0.375, 0.5, 0.375, 0.5, 0.625, 0.5, 0.625, 0.75, 0.375, 0.75, 0.375, 0.75, 0.625, 0.75, 0.625, 1.0, 0.375, 1.0, 0.125, 0.5, 0.375, 0.5, 0.375, 0.75, 0.125, 0.75, 0.625, 0.5, 0.875, 0.5, 0.875, 0.75, 0.625, 0.75, 0.5417, 0.625, 0.5417, 0.75, 0.625, 0.75, 0.625, 0.625, 0.375, 0.5, 0.375, 0.625, 0.4583, 0.625, 0.4583, 0.5, 0.375, 0.625, 0.375, 0.75, 0.4583, 0.75, 0.4583, 0.625, 0.4583, 0.625, 0.4583, 0.75, 0.5417, 0.75, 0.5417, 0.625, 0.5848, 0.25, 0.5417, 0.25, 0.5417, 0.25, 0.5848, 0.25, 0.625, 0.25, 0.5848, 0.25, 0.5848, 0.25, 0.625, 0.25, 0.625, 0.375, 0.625, 0.25, 0.625, 0.25, 0.625, 0.375, 0.5836, 0.375, 0.625, 0.375, 0.625, 0.375, 0.5836, 0.375, 0.5417, 0.375, 0.5836, 0.375, 0.5836, 0.375, 0.5417, 0.375, 0.5417, 0.25, 0.5417, 0.375, 0.5417, 0.375, 0.5417, 0.25, 0.5417, 0.25, 0.5417, 0.375, 0.5417, 0.375, 0.5417, 0.25, 0.5417, 0.375, 0.5836, 0.375, 0.5836, 0.375, 0.5417, 0.375, 0.5836, 0.375, 0.625, 0.375, 0.625, 0.375, 0.5836, 0.375, 0.625, 0.375, 0.625, 0.25, 0.625, 0.25, 0.625, 0.375, 0.625, 0.25, 0.5848, 0.25, 0.5848, 0.25, 0.625, 0.25, 0.5848, 0.25, 0.5417, 0.25, 0.5417, 0.25, 0.5848, 0.25, 0.5848, 0.25, 0.5417, 0.25, 0.5417, 0.25, 0.5848, 0.25, 0.625, 0.25, 0.5848, 0.25, 0.5848, 0.25, 0.625, 0.25, 0.625, 0.375, 0.625, 0.25, 0.625, 0.25, 0.625, 0.375, 0.5836, 0.375, 0.625, 0.375, 0.625, 0.375, 0.5836, 0.375, 0.5417, 0.375, 0.5836, 0.375, 0.5836, 0.375, 0.5417, 0.375, 0.5417, 0.25, 0.5417, 0.375, 0.5417, 0.375, 0.5417, 0.25, 0.375, 0.625, 0.375, 0.625, 0.25, 0.625, 0.25, 0.625, 0.375, 0.125, 0.375, 0.125, 0.375, 0.25, 0.375, 0.25, 0.25, 0.625, 0.25, 0.625, 0.125, 0.625, 0.125, 0.625, 0.375, 0.25, 0.375, 0.25, 0.375, 0.375, 0.375, 0.375, 0.375, 0.5, 0.375, 0.5, 0.375, 0.625, 0.375, 0.625, 0.25, 0.625, 0.25, 0.625, 0.125, 0.625, 0.125, 0.625, 0.375, 0.625, 0.375, 0.625, 0.25, 0.625, 0.25, 0.625, 0.375, 0.25, 0.375, 0.25, 0.375, 0.375, 0.375, 0.375, 0.375, 0.375, 0.375, 0.375, 0.375, 0.5, 0.375, 0.5, 0.375, 0.5, 0.375, 0.5, 0.375, 0.625, 0.375, 0.625, 0.375, 0.625, 0.375, 0.625, 0.25, 0.625, 0.25, 0.625, 0.375, 0.25, 0.375, 0.25, 0.375, 0.375, 0.375, 0.375, 0.375, 0.125, 0.375, 0.125, 0.375, 0.25, 0.375, 0.25, 0.375, 0.375, 0.375, 0.375, 0.375, 0.5, 0.375, 0.5, 0.375, 0.375, 0.375, 0.375, 0.375, 0.5, 0.375, 0.5, 0.375, 0.125, 0.375, 0.125, 0.375, 0.25, 0.375, 0.25, 0.375, 0.375, 0.375, 0.375, 0.375, 0.5, 0.375, 0.5, 0.375, 0.5, 0.375, 0.5, 0.375, 0.625, 0.375, 0.625, 0.25, 0.625, 0.25, 0.625, 0.125, 0.625, 0.125, 0.625, 0.375, 0.625, 0.375, 0.625, 0.25, 0.625, 0.25, 0.625, 0.25, 0.625, 0.25, 0.625, 0.125, 0.625, 0.125, 0.625, 0.375, 0.5, 0.375, 0.5, 0.375, 0.625, 0.375, 0.625, 0.375, 0.625, 0.375, 0.625, 0.25, 0.625, 0.25, 0.625, 0.375, 0.25, 0.375, 0.25, 0.375, 0.375, 0.375, 0.375, 0.375, 0.125, 0.375, 0.125, 0.375, 0.25, 0.375, 0.25, 0.375, 0.375, 0.375, 0.375, 0.375, 0.5, 0.375, 0.5, 0.375, 0.125, 0.375, 0.125, 0.375, 0.25, 0.375, 0.25, 0.375, 0.25, 0.375, 0.25, 0.375, 0.375, 0.375, 0.375, 0.25, 0.625, 0.25, 0.625, 0.125, 0.625, 0.125, 0.625, 0.375, 0.5, 0.375, 0.5, 0.375, 0.625, 0.375, 0.625, 0.375, 0.5, 0.375, 0.5, 0.375, 0.625, 0.375, 0.625, 0.25, 0.625, 0.25, 0.625, 0.125, 0.625, 0.125, 0.625, 0.375, 0.375, 0.375, 0.375, 0.375, 0.5, 0.375, 0.5, 0.375, 0.125, 0.375, 0.125, 0.375, 0.25, 0.375, 0.25, 0.375, 0.25, 0.375, 0.25, 0.375, 0.375, 0.375, 0.375, 0.375, 0.625, 0.375, 0.625, 0.25, 0.625, 0.25, 0.625, 0.375, 0.625, 0.375, 0.625, 0.25, 0.625, 0.25, 0.625, 0.375, 0.25, 0.375, 0.25, 0.375, 0.375, 0.375, 0.375, 0.375, 0.125, 0.375, 0.125, 0.375, 0.25, 0.375, 0.25, 0.375, 0.375, 0.375, 0.375, 0.375, 0.5, 0.375, 0.5, 0.25, 0.625, 0.25, 0.625, 0.125, 0.625, 0.125, 0.625, 0.375, 0.5, 0.375, 0.5, 0.375, 0.625, 0.375, 0.625, 0.7917, 0.5625, 0.7917, 0.625, 0.875, 0.625, 0.875, 0.5625, 0.5417, 0.5625, 0.5417, 0.625, 0.625, 0.625, 0.625, 0.5625, 0.5417, 0.125, 0.5417, 0.1875, 0.625, 0.1875, 0.625, 0.125, 0.375, 0.0625, 0.375, 0.125, 0.4583, 0.125, 0.4583, 0.0625, 0.625, 0.5625, 0.625, 0.625, 0.7083, 0.625, 0.7083, 0.5625, 0.7083, 0.5625, 0.7083, 0.625, 0.7917, 0.625, 0.7917, 0.5625, 0.2083, 0.5, 0.2083, 0.5, 0.125, 0.5, 0.125, 0.5, 0.2917, 0.5, 0.2917, 0.75, 0.375, 0.5573, 0.375, 0.5, 0.7917, 0.5, 0.7917, 0.75, 0.875, 0.75, 0.875, 0.5, 0.625, 0.5, 0.625, 0.5573, 0.7083, 0.75, 0.7083, 0.5, 0.7083, 0.5, 0.7083, 0.75, 0.7917, 0.75, 0.7917, 0.5, 0.125, 0.5, 0.125, 0.75, 0.2083, 0.75, 0.2083, 0.5, 0.2083, 0.5, 0.2083, 0.75, 0.2917, 0.75, 0.2917, 0.5, 0.375, 0.5, 0.375, 0.5, 0.2917, 0.5, 0.2917, 0.5, 0.7083, 0.5, 0.7083, 0.5, 0.625, 0.5, 0.625, 0.5, 0.2917, 0.5, 0.2917, 0.5, 0.2083, 0.5, 0.2083, 0.5, 0.7083, 0.5, 0.7083, 0.5, 0.625, 0.5, 0.625, 0.5, 0.2083, 0.5, 0.2083, 0.5, 0.125, 0.5, 0.125, 0.5, 0.7917, 0.5, 0.7917, 0.5, 0.7083, 0.5, 0.7083, 0.5, 0.2917, 0.5, 0.2917, 0.5, 0.2083, 0.5, 0.2083, 0.5, 0.875, 0.5, 0.875, 0.5, 0.7917, 0.5, 0.7917, 0.5, 0.875, 0.5, 0.875, 0.5, 0.7917, 0.5, 0.7917, 0.5, 0.7917, 0.5, 0.7917, 0.5, 0.7083, 0.5, 0.7083, 0.5, 0.375, 0.5, 0.375, 0.5, 0.2917, 0.5, 0.2917, 0.5, 0.625, 0.75, 0.625, 0.75, 0.375, 0.8333, 0.375, 0.8333, 0.625, 0.5573, 0.625, 0.5573, 0.7083, 0.75, 0.7083, 0.75, 0.625, 0.75, 0.625, 0.75, 0.375, 0.8333, 0.375, 0.8333, 0.2917, 0.75, 0.2917, 0.75, 0.375, 0.5573, 0.375, 0.5573, 0.625, 0.8333, 0.625, 0.8333, 0.625, 0.75, 0.625, 0.75, 0.2917, 0.75, 0.2917, 0.75, 0.375, 0.5573, 0.375, 0.5573, 0.625, 0.75, 0.625, 0.75, 0.375, 0.8333, 0.375, 0.8333, 0.2917, 0.75, 0.2917, 0.75, 0.375, 0.5573, 0.375, 0.5573, 0.625, 0.5573, 0.625, 0.5573, 0.7083, 0.75, 0.7083, 0.75, 0.625, 0.8333, 0.625, 0.8333, 0.625, 0.75, 0.625, 0.75, 0.625, 0.5573, 0.625, 0.75, 0.7083, 0.75, 0.2917, 0.75, 0.375, 0.75, 0.375, 0.5573, 0.625, 0.5573, 0.625, 0.5573, 0.7083, 0.75, 0.7083, 0.75, 0.625, 0.8333, 0.625, 0.8333, 0.625, 0.75, 0.625, 0.75, 0.375, 0.1667, 0.375, 0.25, 0.625, 0.25, 0.625, 0.1667, 0.375, 0.375, 0.375, 0.5, 0.625, 0.5, 0.625, 0.375, 0.375, 0.5833, 0.375, 0.5833, 0.375, 0.5, 0.375, 0.5, 0.375, 0.875, 0.375, 1.0, 0.625, 1.0, 0.625, 0.875, 0.25, 0.6667, 0.25, 0.75, 0.375, 0.75, 0.375, 0.6667, 0.625, 0.5, 0.625, 0.5, 0.625, 0.375, 0.625, 0.1667, 0.625, 0.1667, 0.625, 0.08333, 0.625, 0.08333, 0.625, 0.75, 0.625, 0.75, 0.625, 0.6667, 0.625, 0.6667, 0.25, 0.5, 0.25, 0.5833, 0.375, 0.5833, 0.375, 0.5, 0.25, 0.5833, 0.25, 0.6667, 0.375, 0.6667, 0.375, 0.5833, 0.625, 0.5, 0.625, 0.5, 0.625, 0.5833, 0.625, 0.5833, 0.625, 0.75, 0.625, 0.75, 0.375, 0.75, 0.375, 0.75, 0.375, 0.0, 0.375, 0.08333, 0.625, 0.08333, 0.625, 0.0, 0.375, 0.08333, 0.375, 0.1667, 0.625, 0.1667, 0.625, 0.08333, 0.375, 0.1667, 0.375, 0.1667, 0.375, 0.25, 0.375, 0.25, 0.625, 0.5833, 0.625, 0.5833, 0.625, 0.5, 0.625, 0.5, 0.625, 1.0, 0.625, 1.0, 0.625, 0.875, 0.625, 0.08333, 0.625, 0.08333, 0.625, 0.0, 0.625, 0.0, 0.375, 0.75, 0.375, 0.875, 0.625, 0.875, 0.625, 0.75, 0.375, 0.25, 0.375, 0.375, 0.625, 0.375, 0.625, 0.25, 0.375, 0.5, 0.375, 0.5, 0.625, 0.5, 0.625, 0.5, 0.625, 0.6667, 0.625, 0.6667, 0.625, 0.75, 0.375, 0.75, 0.375, 0.75, 0.375, 0.6667, 0.375, 0.6667, 0.375, 0.75, 0.375, 0.75, 0.375, 0.6667, 0.375, 0.6667, 0.625, 0.5833, 0.625, 0.5833, 0.625, 0.6667, 0.625, 0.6667, 0.625, 0.6667, 0.625, 0.6667, 0.625, 0.75, 0.625, 0.75, 0.375, 0.6667, 0.375, 0.6667, 0.375, 0.5833, 0.375, 0.5833, 0.375, 0.5, 0.375, 0.5, 0.625, 0.5, 0.625, 0.5, 0.375, 0.6667, 0.375, 0.75, 0.625, 0.6667, 0.375, 0.5, 0.375, 0.5833, 0.625, 0.5833, 0.375, 0.5833, 0.375, 0.6667, 0.625, 0.6667, 0.625, 0.5833, 0.625, 0.5833, 0.625, 0.5833, 0.625, 0.6667, 0.625, 0.6667, 0.375, 0.6667, 0.375, 0.6667, 0.375, 0.5833, 0.375, 0.5833, 0.625, 0.75, 0.625, 0.75, 0.375, 0.75, 0.375, 0.75, 0.375, 0.5833, 0.375, 0.5833, 0.375, 0.5, 0.375, 0.5, 0.625, 0.5, 0.625, 0.5, 0.625, 0.5833, 0.375, 0.75, 0.625, 0.75, 0.625, 0.6667, 0.625, 0.5833, 0.625, 0.5, 0.375, 0.5, 0.625, 0.5, 0.625, 0.5833, 0.625, 0.5833, 0.625, 0.75, 0.625, 0.75, 0.625, 0.6667, 0.125, 0.5833, 0.125, 0.6667, 0.25, 0.6667, 0.25, 0.5833, 0.125, 0.5, 0.125, 0.5833, 0.25, 0.5833, 0.25, 0.5, 0.125, 0.6667, 0.125, 0.75, 0.25, 0.75, 0.25, 0.6667, 0.375, 0.875, 0.375, 1.0, 0.375, 1.0, 0.375, 0.25, 0.375, 0.25, 0.375, 0.375, 0.375, 0.08333, 0.375, 0.08333, 0.375, 0.1667, 0.375, 0.1667, 0.375, 0.0, 0.375, 0.0, 0.375, 0.08333, 0.375, 0.08333, 0.625, 0.875, 0.625, 0.875, 0.625, 0.75, 0.625, 0.25, 0.625, 0.25, 0.625, 0.1667, 0.625, 0.1667, 0.625, 0.6667, 0.625, 0.6667, 0.625, 0.5833, 0.625, 0.5833, 0.625, 0.375, 0.625, 0.375, 0.625, 0.25, 0.5417, 0.5, 0.5417, 0.625, 0.625, 0.625, 0.625, 0.5, 0.375, 0.5, 0.375, 0.5, 0.375, 0.625, 0.375, 0.625, 0.375, 0.5, 0.375, 0.625, 0.4583, 0.625, 0.4583, 0.5, 0.4583, 0.5, 0.4583, 0.625, 0.5417, 0.625, 0.5417, 0.5, 0.2083, 0.625, 0.2083, 0.625, 0.2083, 0.5625, 0.2083, 0.5625, 0.2917, 0.5625, 0.2917, 0.5625, 0.2917, 0.625, 0.2917, 0.625, 0.2083, 0.5625, 0.2083, 0.5625, 0.2917, 0.5625, 0.2917, 0.5625, 0.625, 0.625, 0.2917, 0.5625, 0.2917, 0.5625, 0.5806, 0.375, 0.5836, 0.375, 0.625, 0.375, 0.625, 0.375, 0.5417, 0.125, 0.5834, 0.25, 0.5417, 0.25, 0.375, 0.125, 0.375, 0.25, 0.375, 0.25, 0.375, 0.125, 0.5417, 0.375, 0.5806, 0.375, 0.5417, 0.5, 0.5417, 0.5, 0.625, 0.5, 0.625, 0.625, 0.5417, 0.625, 0.375, 0.5, 0.375, 0.625, 0.375, 0.625, 0.375, 0.5, 0.375, 0.5, 0.4583, 0.5, 0.4583, 0.625, 0.375, 0.625, 0.4583, 0.5, 0.5417, 0.5, 0.5417, 0.625, 0.4583, 0.625, 0.375, 0.375, 0.4583, 0.375, 0.4583, 0.5, 0.375, 0.5, 0.4583, 0.375, 0.5417, 0.375, 0.5417, 0.5, 0.4583, 0.5, 0.375, 0.125, 0.4583, 0.125, 0.4583, 0.25, 0.375, 0.25, 0.4583, 0.125, 0.5417, 0.125, 0.5417, 0.25, 0.4583, 0.25, 0.4583, 0.25, 0.5417, 0.25, 0.5417, 0.375, 0.4583, 0.375, 0.375, 0.25, 0.4583, 0.25, 0.4583, 0.375, 0.375, 0.375, 0.375, 0.375, 0.375, 0.5, 0.375, 0.5, 0.375, 0.375, 0.625, 0.25, 0.625, 0.25, 0.5848, 0.25, 0.5834, 0.25, 0.625, 0.375, 0.625, 0.375, 0.625, 0.25, 0.625, 0.25, 0.5417, 0.375, 0.5417, 0.375, 0.5836, 0.375, 0.5806, 0.375, 0.5417, 0.25, 0.5417, 0.25, 0.5417, 0.375, 0.5417, 0.375, 0.5834, 0.25, 0.5848, 0.25, 0.5417, 0.25, 0.5417, 0.25, 0.5417, 0.5, 0.5806, 0.375, 0.625, 0.5, 0.625, 0.5, 0.5806, 0.375, 0.625, 0.375, 0.5834, 0.25, 0.5417, 0.125, 0.625, 0.125, 0.625, 0.125, 0.625, 0.25, 0.5834, 0.25, 0.5848, 0.25, 0.5848, 0.25, 0.5417, 0.25, 0.5417, 0.25, 0.625, 0.25, 0.625, 0.25, 0.5848, 0.25, 0.5848, 0.25, 0.625, 0.375, 0.625, 0.375, 0.625, 0.25, 0.625, 0.25, 0.5836, 0.375, 0.5836, 0.375, 0.625, 0.375, 0.625, 0.375, 0.5417, 0.375, 0.5417, 0.375, 0.5836, 0.375, 0.5836, 0.375, 0.5417, 0.25, 0.5417, 0.25, 0.5417, 0.375, 0.5417, 0.375, 0.5417, 0.25, 0.5417, 0.25, 0.5417, 0.375, 0.5417, 0.375, 0.5417, 0.375, 0.5417, 0.375, 0.5836, 0.375, 0.5836, 0.375, 0.5836, 0.375, 0.5836, 0.375, 0.625, 0.375, 0.625, 0.375, 0.625, 0.375, 0.625, 0.375, 0.625, 0.25, 0.625, 0.25, 0.625, 0.25, 0.625, 0.25, 0.5848, 0.25, 0.5848, 0.25, 0.5848, 0.25, 0.5848, 0.25, 0.5417, 0.25, 0.5417, 0.25, 0.5848, 0.25, 0.5848, 0.25, 0.5417, 0.25, 0.5417, 0.25, 0.625, 0.25, 0.625, 0.25, 0.5848, 0.25, 0.5848, 0.25, 0.625, 0.375, 0.625, 0.375, 0.625, 0.25, 0.625, 0.25, 0.5836, 0.375, 0.5836, 0.375, 0.625, 0.375, 0.625, 0.375, 0.5417, 0.375, 0.5417, 0.375, 0.5836, 0.375, 0.5836, 0.375, 0.5417, 0.25, 0.5417, 0.25, 0.5417, 0.375, 0.5417, 0.375, 0.375, 0.25, 0.375, 0.375, 0.375, 0.375, 0.375, 0.25, 0.2083, 0.625, 0.2083, 0.5625, 0.2083, 0.5625, 0.2083, 0.625, 0.2083, 0.625, 0.2083, 0.5625, 0.2083, 0.5937, 0.2083, 0.625, 0.2917, 0.5625, 0.2917, 0.625, 0.2917, 0.625, 0.2917, 0.5625, 0.2083, 0.5625, 0.2917, 0.5625, 0.2917, 0.5625, 0.2083, 0.5625, 0.2917, 0.5625, 0.625, 0.625, 0.2917, 0.625, 0.2083, 0.5625, 0.2917, 0.5625, 0.2083, 0.5625, 0.2083, 0.5937, 0.2083, 0.5625, 0.2917, 0.5625, 0.2917, 0.5625, 0.375, 0.375, 0.375, 0.375, 0.375, 0.25, 0.375, 0.25, 0.2083, 0.625, 0.2083, 0.5625, 0.2083, 0.5625, 0.2083, 0.625, 0.375, 0.25, 0.375, 0.25, 0.375, 0.375, 0.375, 0.375, 0.5417, 0.625, 0.4583, 0.625, 0.4583, 0.625, 0.5417, 0.625, 0.5848, 0.25, 0.5417, 0.25, 0.5417, 0.25, 0.5848, 0.25, 0.2917, 0.625, 0.2917, 0.625, 0.2917, 0.625, 0.4583, 0.625, 0.375, 0.625, 0.375, 0.625, 0.4583, 0.625, 0.2917, 0.5625, 0.2917, 0.625, 0.2917, 0.625, 0.2917, 0.5625, 0.375, 0.5, 0.375, 0.5, 0.375, 0.375, 0.375, 0.375, 0.625, 0.25, 0.5848, 0.25, 0.5848, 0.25, 0.625, 0.25, 0.375, 0.375, 0.375, 0.375, 0.375, 0.5, 0.375, 0.5, 0.625, 0.375, 0.625, 0.25, 0.625, 0.25, 0.625, 0.375, 0.375, 0.625, 0.375, 0.625, 0.375, 0.625, 0.375, 0.625, 0.5836, 0.375, 0.625, 0.375, 0.625, 0.375, 0.5836, 0.375, 0.5417, 0.375, 0.5836, 0.375, 0.5836, 0.375, 0.5417, 0.375, 0.2083, 0.5625, 0.2917, 0.5625, 0.2917, 0.5625, 0.2083, 0.5625, 0.5417, 0.25, 0.5417, 0.375, 0.5417, 0.375, 0.5417, 0.25, 0.2917, 0.625, 0.2917, 0.625, 0.2917, 0.625, 0.2917, 0.625, 0.5417, 0.25, 0.5417, 0.25, 0.5417, 0.375, 0.5417, 0.375, 0.5417, 0.375, 0.5417, 0.375, 0.5836, 0.375, 0.5836, 0.375, 0.5836, 0.375, 0.5836, 0.375, 0.625, 0.375, 0.625, 0.375, 0.625, 0.375, 0.625, 0.375, 0.625, 0.25, 0.625, 0.25, 0.625, 0.25, 0.625, 0.25, 0.5848, 0.25, 0.5848, 0.25, 0.5848, 0.25, 0.5848, 0.25, 0.5417, 0.25, 0.5417, 0.25, 0.5848, 0.25, 0.5848, 0.25, 0.5417, 0.25, 0.5417, 0.25, 0.625, 0.25, 0.625, 0.25, 0.5848, 0.25, 0.5848, 0.25, 0.625, 0.375, 0.625, 0.375, 0.625, 0.25, 0.625, 0.25, 0.5836, 0.375, 0.5836, 0.375, 0.625, 0.375, 0.625, 0.375, 0.5417, 0.375, 0.5417, 0.375, 0.5836, 0.375, 0.5836, 0.375, 0.5417, 0.25, 0.5417, 0.25, 0.5417, 0.375, 0.5417, 0.375, 0.2917, 0.625, 0.2917, 0.625, 0.2917, 0.625, 0.2917, 0.625, 0.2917, 0.625, 0.2917, 0.625, 0.2917, 0.625, 0.2917, 0.625, 0.2917, 0.625, 0.2917, 0.625, 0.2917, 0.625, 0.2917, 0.625, 0.2917, 0.625, 0.625, 0.625, 0.2917, 0.5625, 0.2917, 0.5625, 0.2917, 0.5625, 0.2917, 0.625, 0.625, 0.625, 0.625, 0.625, 0.5417, 0.625, 0.5417, 0.625, 0.625, 0.625, 0.2917, 0.625, 0.2917, 0.625, 0.2917, 0.625, 0.2917, 0.625, 0.5417, 0.625, 0.625, 0.625, 0.625, 0.625, 0.625, 0.625, 0.625, 0.625, 0.5417, 0.625, 0.375, 0.25, 0.375, 0.25, 0.375, 0.125, 0.375, 0.125, 0.375, 0.25, 0.375, 0.25, 0.375, 0.625, 0.375, 0.5, 0.375, 0.5, 0.375, 0.5, 0.375, 0.5, 0.375, 0.625, 0.375, 0.625, 0.375, 0.625, 0.375, 0.625, 0.375, 0.625, 0.375, 0.625, 0.375, 0.625, 0.375, 0.625, 0.375, 0.5, 0.375, 0.5, 0.375, 0.125, 0.375, 0.125, 0.375, 0.25, 0.375, 0.25, 0.375, 0.25, 0.375, 0.25, 0.375, 0.125, 0.375, 0.125, 0.375, 0.375, 0.375, 0.375, 0.375, 0.5, 0.375, 0.625, 0.375, 0.5, 0.375, 0.5, 0.375, 0.625, 0.375, 0.25, 0.375, 0.125, 0.375, 0.125, 0.375, 0.25, 0.375, 0.5, 0.375, 0.375, 0.375, 0.375, 0.375, 0.375, 0.375, 0.375, 0.375, 0.5, 0.375, 0.5, 0.375, 0.25, 0.375, 0.25, 0.375, 0.375, 0.375, 0.375, 0.375, 0.5, 0.375, 0.5, 0.375, 0.375, 0.375, 0.375, 0.375, 0.375, 0.375, 0.375, 0.375, 0.25, 0.375, 0.25, 0.375, 0.5, 0.375, 0.5, 0.375, 0.625, 0.375, 0.375, 0.375, 0.25, 0.375, 0.25, 0.375, 0.375, 0.375, 0.5, 0.375, 0.375, 0.375, 0.375, 0.375, 0.5, 0.375, 0.375, 0.375, 0.375, 0.375, 0.25, 0.375, 0.25, 0.375, 0.375, 0.375, 0.375, 0.375, 0.25, 0.375, 0.5, 0.625, 0.5, 0.625, 0.25, 0.375, 0.5, 0.375, 0.75, 0.625, 0.75, 0.625, 0.5, 0.375, 0.75, 0.375, 1.0, 0.625, 1.0, 0.625, 0.75, 0.125, 0.5, 0.125, 0.75, 0.375, 0.75, 0.375, 0.5, 0.625, 0.5, 0.625, 0.75, 0.875, 0.75, 0.875, 0.5, 0.375, 0.25, 0.375, 0.5, 0.625, 0.5, 0.625, 0.25, 0.375, 0.5, 0.375, 0.75, 0.625, 0.75, 0.625, 0.5, 0.375, 0.75, 0.375, 1.0, 0.625, 1.0, 0.625, 0.75, 0.125, 0.5, 0.125, 0.75, 0.375, 0.75, 0.375, 0.5, 0.625, 0.5, 0.625, 0.75, 0.875, 0.75, 0.875, 0.5])
me_cube.materials.append(mat_material)
me_cube.use_mirror_x = True
me_cube.update()
arm_armature = bpy.data.armatures.new('Armature')  # bones are not reproduced

# ---- objects
ob_body = bpy.data.objects.new('Body', me_cube)
ob_mirror = bpy.data.objects.new('Mirror', None)
ob_armature = bpy.data.objects.new('Armature', arm_armature)

# ---- transforms, parenting, visibility, modifiers, constraints
ob_body.parent = ob_armature
ob_body.location = (0.0, 0.0, 8.433)
ob_body.lock_rotations_4d = False
ob_body.empty_display_type = 'ARROWS'
ob_body.lineart.crease_threshold = 0.0
ob_body.use_mesh_mirror_x = True
_vg = ob_body.vertex_groups.new(name='Hips')
for _i, _w in zip([2, 3, 4, 5, 26, 27, 28, 29, 30, 192, 193, 194, 200, 208, 209, 215, 218, 220, 223, 224, 230, 256, 315, 317, 318, 319, 320, 471, 472, 473, 477, 485, 486, 491, 493, 494, 497, 502, 528], [0.6006, 0.03888, 0.04132, 0.2125, 0.05669, 0.004015, 0.04126, 0.05964, 0.01338, 0.1336, 0.04594, 0.1298, 0.01205, 0.09237, 0.07958, 0.1138, 0.1175, 0.0279, 0.04389, 0.01925, 0.02011, 0.01755, 0.1467, 0.129, 0.5427, 0.03888, 0.1734, 0.1336, 0.04594, 0.1298, 0.01196, 0.09237, 0.07956, 0.1138, 0.1175, 0.0279, 0.04389, 0.01999, 0.01745]): _vg.add([_i], _w, 'REPLACE')
_vg = ob_body.vertex_groups.new(name='Torso')
for _i, _w in zip([0, 1, 2, 3, 4, 5, 191, 192, 193, 194, 208, 209, 210, 214, 215, 217, 218, 219, 220, 222, 223, 224, 225, 226, 229, 277, 279, 280, 316, 317, 318, 319, 320, 470, 471, 472, 473, 485, 486, 487, 490, 491, 492, 493, 494, 496, 497, 498, 499, 501, 547, 549, 550], [0.02683, 0.02478, 0.01992, 0.6624, 0.6229, 1.0, 0.009994, 0.04803, 0.6247, 1.0, 1.0, 0.05091, 1.0, 0.019, 0.05205, 0.01778, 1.0, 0.9909, 0.6941, 0.4782, 0.393, 0.3172, 0.9939, 0.4984, 0.0177, 1.633e-05, 0.01257, 0.0115, 0.02683, 0.04733, 1.0, 0.6624, 1.0, 0.009994, 0.04802, 0.6288, 1.0, 1.0, 0.05091, 1.0, 0.019, 0.05204, 0.01778, 1.0, 0.6992, 0.374, 0.7592, 0.8626, 0.5554, 0.0177, 1.603e-05, 0.01257, 0.0115]): _vg.add([_i], _w, 'REPLACE')
_vg = ob_body.vertex_groups.new(name='Chest')
for _i, _w in zip([0, 1, 3, 4, 5, 77, 82, 83, 84, 109, 110, 111, 112, 115, 116, 117, 118, 119, 191, 193, 194, 201, 202, 203, 204, 205, 208, 210, 211, 212, 213, 214, 217, 218, 220, 221, 222, 223, 224, 226, 229, 231, 232, 233, 234, 235, 236, 237, 238, 239, 240, 241, 242, 243, 244, 245, 246, 247, 248, 249, 250, 251, 252, 253, 254, 257, 258, 259, 260, 261, 262, 263, 264, 265, 266, 267, 268, 269, 270, 271, 272, 273, 274, 275, 276, 277, 278, 279, 280, 316, 318, 319, 320, 388, 389, 397, 398, 470, 472, 473, 478, 479, 480, 481, 482, 485, 487, 488, 489, 490, 492, 493, 494, 495, 496, 497, 499, 501, 503, 504, 505, 506, 507, 508, 509, 510, 511, 512, 513, 514, 515, 516, 517, 518, 519, 520, 521, 522, 523, 524, 525, 526, 529, 530, 531, 532, 533, 534, 535, 536, 537, 538, 539, 540, 541, 542, 543, 544, 545, 546, 547, 548, 549, 550], [0.3809, 1.0, 0.8131, 0.7757, 0.06786, 0.01885, 0.07117, 0.05213, 0.06085, 0.07948, 0.1652, 0.08174, 0.06289, 0.7396, 0.7522, 0.8051, 0.9021, 0.7771, 1.0, 0.6198, 0.08018, 0.6837, 0.7255, 0.6076, 0.7171, 0.5786, 0.07036, 0.03178, 0.7888, 0.4413, 0.3705, 0.3695, 1.0, 0.08101, 0.5922, 0.7121, 0.807, 1.0, 0.6051, 0.537, 0.2706, 0.2472, 0.2078, 0.2393, 0.2562, 0.2233, 0.1886, 0.01274, 0.008022, 0.02694, 0.02438, 0.01822, 0.01485, 0.09714, 0.1855, 0.1074, 0.1026, 0.09557, 0.08877, 0.2126, 0.08701, 0.2218, 0.2083, 0.1978, 0.1749, 0.6655, 0.716, 0.6336, 0.7295, 0.6048, 0.5564, 0.9004, 0.5527, 0.06473, 0.07147, 0.06976, 0.06596, 0.06339, 0.0602, 0.1324, 0.1393, 0.1329, 0.1284, 0.1188, 0.1205, 0.504, 0.4731, 1.0, 1.0, 0.3809, 0.04551, 0.8131, 0.0744, 0.01885, 0.0005114, 0.1229, 0.121, 1.0, 0.646, 0.08018, 0.6837, 0.7255, 0.6076, 0.7942, 0.5786, 0.07036, 0.03177, 0.4413, 0.3705, 0.366, 1.0, 0.08101, 0.4947, 0.6355, 0.8291, 0.8938, 0.6708, 0.2706, 0.2472, 0.2078, 0.2393, 0.2562, 0.2233, 0.1886, 0.01274, 0.008022, 0.02694, 0.02438, 0.01822, 0.01485, 0.09714, 0.1855, 0.1074, 0.1026, 0.09557, 0.08877, 0.2126, 0.08701, 0.2218, 0.2083, 0.1978, 0.1749, 0.6655, 0.716, 0.6336, 0.6048, 0.5564, 0.5527, 0.06473, 0.07147, 0.06976, 0.06596, 0.06339, 0.0602, 0.1324, 0.1393, 0.1329, 0.1284, 0.1188, 0.1205, 0.4694, 0.4703, 1.0, 0.8997]): _vg.add([_i], _w, 'REPLACE')
_vg = ob_body.vertex_groups.new(name='Neck')
for _i, _w in zip([74, 77, 79, 82, 83, 84, 87, 89, 90, 92, 93, 94, 96, 98, 100, 101, 109, 110, 111, 112, 113, 114, 115, 116, 117, 118, 119, 260, 386, 388, 389, 390, 393, 397, 398], [0.0, 0.0, 0.0, 0.0, 0.0, 0.0, 0.03167, 0.0, 0.0, 0.0, 0.0004295, 0.04925, 0.0, 0.0, 0.0, 0.02665, 1.0, 1.0, 1.0, 1.0, 0.01097, 0.0, 0.02911, 0.09591, 0.008931, 0.06101, 0.09048, 0.0, 0.0, 0.0, 0.0, 0.0, 0.0, 1.0, 1.0]): _vg.add([_i], _w, 'REPLACE')
_vg = ob_body.vertex_groups.new(name='Head')
for _i, _w in zip([74, 75, 76, 77, 78, 79, 80, 81, 82, 83, 84, 85, 86, 87, 88, 89, 90, 91, 92, 93, 94, 95, 96, 97, 98, 99, 100, 101, 102, 103, 104, 105, 106, 107, 108, 109, 110, 111, 112, 113, 114, 115, 116, 117, 119, 191, 201, 202, 204, 258, 259, 260, 262, 386, 387, 388, 389, 390, 391, 392, 393, 394, 395, 396, 397, 398, 478, 479, 481, 530, 533], [1.0, 1.0, 1.0, 1.0, 1.0, 1.0, 1.0, 1.0, 1.0, 1.0, 1.0, 1.0, 0.9939, 1.0, 1.0, 1.0, 1.0, 1.0, 1.0, 1.0, 1.0, 1.0, 1.0, 1.0, 1.0, 1.0, 1.0, 1.0, 1.0, 1.0, 1.0, 0.9984, 0.9955, 0.9995, 0.9974, 0.76, 0.572, 0.6822, 0.76, 1.0, 1.0, 0.0, 0.0, 0.0, 0.0, 0.0, 0.0009032, 0.02948, 0.0, 0.002448, 0.0, 0.0, 0.0, 1.0, 1.0, 1.0, 1.0, 1.0, 1.0, 1.0, 1.0, 1.0, 1.0, 1.0, 0.7645, 0.7645, 0.001234, 0.01304, 0.0, 0.002115, 0.0]): _vg.add([_i], _w, 'REPLACE')
_vg = ob_body.vertex_groups.new(name='Shoulder_L')
for _i, _w in zip([1, 4, 5, 7, 74, 77, 79, 83, 84, 91, 92, 95, 96, 101, 103, 109, 110, 111, 112, 115, 116, 117, 118, 119, 191, 193, 194, 196, 201, 202, 203, 204, 205, 206, 207, 208, 209, 210, 211, 212, 213, 214, 217, 218, 219, 220, 221, 222, 223, 224, 226, 229, 231, 232, 233, 234, 235, 236, 239, 240, 243, 244, 245, 246, 247, 248, 249, 250, 251, 252, 253, 254, 257, 258, 259, 260, 261, 262, 263, 264, 265, 266, 267, 270, 271, 272, 273, 274, 275, 276, 277, 278, 279, 280, 316, 317, 319, 320, 386, 389, 390, 397, 398, 473, 478, 479, 481, 488, 493, 529, 530, 531, 533], [0.0, 0.0, 0.0, 0.0, 0.0, 0.0, 0.0, 0.0, 0.0, 0.0, 0.0, 0.0, 0.0, 0.0, 0.0, 0.0, 0.0, 0.0, 0.0, 0.0, 0.0, 0.0, 0.0, 0.0, 0.0, 0.0, 0.0, 0.0, 0.0, 0.08817, 0.1684, 0.0, 0.2012, 0.0, 0.0, 0.0, 0.0, 0.0, 0.02553, 1.0, 1.0, 0.06941, 0.0, 0.0, 0.0, 0.0, 1.0, 1.0, 0.0, 0.0, 1.0, 1.0, 0.0, 0.0, 0.0, 0.0, 0.0, 0.06918, 0.0, 0.0, 0.0, 0.0, 0.0, 0.0, 0.0, 0.00194, 0.0, 0.0, 0.0, 0.0, 0.0, 0.0, 0.1276, 0.0882, 0.0, 0.0, 0.1693, 0.0, 0.0, 0.1986, 0.0, 0.0, 0.0, 0.0, 0.0, 0.0, 0.0, 0.0, 0.0, 0.0, 0.0, 0.0, 0.0, 0.0, 0.0, 0.0, 0.0, 0.0, 0.0, 0.0, 0.0, 0.0, 0.0, 0.0, 0.0, 0.0, 0.0, 0.0, 0.0, 0.0, 0.0, 0.0, 0.0]): _vg.add([_i], _w, 'REPLACE')
_vg = ob_body.vertex_groups.new(name='Arm_L')
for _i, _w in zip([6, 7, 8, 9, 10, 11, 12, 14, 15, 16, 17, 18, 19, 20, 21, 22, 23, 24, 25, 109, 111, 115, 116, 118, 191, 193, 195, 196, 197, 198, 201, 203, 205, 210, 212, 213, 214, 217, 220, 221, 222, 223, 226, 229, 231, 232, 233, 234, 235, 236, 237, 238, 239, 240, 241, 242, 243, 244, 245, 246, 247, 248, 249, 250, 251, 252, 253, 254, 257, 259, 261, 262, 263, 264, 265, 266, 267, 268, 269, 270, 271, 272, 273, 274, 275, 276, 277, 278, 279, 280, 316, 319, 390, 398], [1.0, 1.0, 0.0, 0.0, 0.0, 0.0, 0.0, 0.0, 0.0, 0.0, 0.0, 0.0, 0.0, 0.0, 0.0, 0.0, 0.0, 0.0, 0.0, 0.0, 0.0, 0.0, 0.0, 0.0, 0.0, 0.0, 1.0, 1.0, 0.9446, 1.0, 0.004863, 0.0, 0.0, 0.0, 0.05497, 0.06256, 0.0, 0.0, 0.0, 0.05029, 0.0163, 0.0, 0.0, 0.05383, 1.0, 1.0, 1.0, 1.0, 1.0, 1.0, 1.0, 1.0, 1.0, 1.0, 1.0, 1.0, 1.0, 1.0, 1.0, 1.0, 1.0, 1.0, 1.0, 1.0, 1.0, 1.0, 1.0, 1.0, 0.008489, 0.0, 0.0, 0.0, 0.0, 0.0, 1.0, 1.0, 1.0, 1.0, 1.0, 1.0, 1.0, 1.0, 1.0, 1.0, 1.0, 1.0, 0.0, 0.0, 0.0, 0.0, 0.0, 0.0, 0.0, 0.0]): _vg.add([_i], _w, 'REPLACE')
_vg = ob_body.vertex_groups.new(name='Elbow_L')
for _i, _w in zip([4, 6, 7, 8, 9, 10, 11, 12, 13, 14, 15, 16, 17, 18, 19, 20, 21, 22, 23, 24, 25, 109, 115, 116, 120, 121, 122, 123, 124, 125, 136, 137, 138, 139, 140, 141, 142, 143, 144, 145, 147, 191, 193, 195, 196, 197, 198, 201, 202, 203, 205, 212, 213, 214, 217, 220, 221, 222, 223, 226, 229, 231, 232, 233, 234, 235, 236, 237, 238, 239, 240, 241, 242, 243, 244, 245, 246, 247, 248, 249, 250, 251, 252, 253, 254, 257, 258, 259, 261, 262, 264, 265, 266, 267, 268, 269, 270, 271, 272, 273, 274, 275, 276, 277, 278, 279, 280, 316, 319], [0.0, 8.16e-05, 0.0, 0.0, 0.0, 0.0, 0.04888, 0.0, 0.0, 1.0, 1.0, 1.0, 1.0, 1.0, 1.0, 1.0, 0.9912, 1.0, 1.0, 1.0, 1.0, 0.0, 0.0, 0.0, 0.01542, 0.0, 0.0, 0.009396, 0.0, 0.0, 0.0, 0.0, 0.0, 0.0, 0.0, 0.0, 0.0, 0.0, 0.0, 0.0, 0.0, 0.0, 0.0, 0.0, 0.0, 0.0, 0.0, 0.01787, 0.004722, 0.0, 0.0, 0.0, 0.0, 0.0, 0.0, 0.0, 0.0, 0.0, 0.0, 0.0, 0.0, 0.0, 0.0, 0.0, 0.0, 0.0, 0.0, 0.0, 0.0, 0.0, 0.0, 0.0, 0.0, 0.0, 0.0, 0.0, 0.0, 0.0, 0.0, 0.0, 0.0, 0.0, 0.0, 0.0, 0.0, 0.02573, 0.00999, 0.0, 0.0, 0.0, 0.0, 0.0, 0.0, 0.0, 0.0, 0.0, 0.0, 0.0, 0.0, 0.0, 0.0, 0.0, 0.0, 0.0, 0.0, 0.0, 0.0, 0.0, 0.0]): _vg.add([_i], _w, 'REPLACE')
_vg = ob_body.vertex_groups.new(name='Wrist_L')
_vg.add([8, 9, 10, 11, 12, 13], 1.0, 'REPLACE')
_vg = ob_body.vertex_groups.new(name='Middle_Finger0_L')
for _i, _w in zip([120, 121, 122, 123, 124, 125, 126, 127, 128, 129, 130, 131, 132, 133, 134, 136, 140], [0.9456, 0.9817, 0.9313, 0.946, 0.9607, 0.9368, 0.8059, 0.9005, 0.7905, 0.5792, 0.1234, 0.1355, 0.1592, 0.5626, 0.2796, 0.2827, 0.1212]): _vg.add([_i], _w, 'REPLACE')
_vg = ob_body.vertex_groups.new(name='Middle_Finger1_L')
for _i, _w in zip([121, 125, 126, 127, 128, 129, 130, 131, 132, 133, 134, 135], [0.01776, 0.005729, 1.0, 1.0, 1.0, 1.0, 1.0, 1.0, 1.0, 1.0, 1.0, 1.0]): _vg.add([_i], _w, 'REPLACE')
_vg = ob_body.vertex_groups.new(name='Thumb_Finger0_L')
for _i, _w in zip([12, 121, 129, 136, 137, 138, 139, 140, 141, 142, 144, 145], [0.9176, 0.1515, 0.004176, 1.0, 0.9339, 0.9418, 0.9253, 0.9457, 0.1019, 0.03029, 0.01861, 0.03795]): _vg.add([_i], _w, 'REPLACE')
_vg = ob_body.vertex_groups.new(name='Thumb_Finger1_L')
for _i, _w in zip([8, 11, 12, 13, 121, 136, 137, 138, 139, 140, 141, 142, 143, 144, 145, 146, 147, 148], [0.0, 0.0, 0.0, 0.0, 0.0, 0.01557, 0.9222, 1.0, 0.9981, 1.0, 0.788, 1.0, 1.0, 1.0, 0.3968, 0.08904, 0.4392, 0.04439]): _vg.add([_i], _w, 'REPLACE')
_vg = ob_body.vertex_groups.new(name='Thumb_Finger2_L')
for _i, _w in zip([141, 142, 144, 145, 146, 147, 148], [0.1033, 0.003904, 0.02381, 0.5562, 0.9035, 0.5455, 0.9524]): _vg.add([_i], _w, 'REPLACE')
_vg = ob_body.vertex_groups.new(name='Shoulder_R')
for _i, _w in zip([0, 1, 3, 4, 5, 74, 79, 82, 83, 93, 94, 99, 100, 103, 109, 110, 111, 112, 115, 116, 117, 118, 119, 193, 194, 201, 202, 204, 211, 212, 218, 219, 224, 257, 258, 259, 260, 262, 263, 315, 318, 322, 386, 388, 389, 390, 393, 397, 398, 470, 472, 473, 475, 478, 479, 480, 481, 482, 483, 484, 485, 486, 487, 488, 489, 490, 492, 493, 494, 495, 496, 497, 499, 501, 503, 504, 505, 506, 507, 508, 511, 512, 515, 516, 517, 518, 519, 520, 521, 522, 523, 524, 525, 526, 529, 530, 531, 532, 533, 534, 535, 536, 537, 540, 541, 542, 543, 544, 545, 546, 547, 548, 549, 550], [0.0, 0.0, 0.0, 0.0, 0.0, 0.0, 0.0, 0.0, 0.0, 0.0, 0.0, 0.0, 0.0, 0.0, 0.0, 0.0, 0.0, 0.0, 0.0, 0.0, 0.0, 0.0, 0.0, 0.0, 0.0, 0.0, 0.0, 0.0, 0.02553, 0.0, 0.0, 0.0, 0.0, 0.0, 0.0, 0.0, 0.0, 0.0, 0.0, 0.0, 0.0, 0.0, 0.0, 0.0, 0.0, 0.0, 0.0, 0.0, 0.0, 0.0, 0.0, 0.0, 0.0, 0.0, 0.0, 0.0, 0.0, 0.0, 0.0, 0.0, 0.0, 0.0, 0.0, 1.0, 1.0, 0.06941, 0.0, 0.0, 0.0, 1.0, 1.0, 0.0, 1.0, 1.0, 0.0, 0.0, 0.0, 0.0, 0.0, 0.06918, 0.0, 0.0, 0.0, 0.0, 0.0, 0.0, 0.0, 0.00194, 0.0, 0.0, 0.0, 0.0, 0.0, 0.0, 0.0, 0.0, 0.0, 0.0, 0.0, 0.0, 0.0, 0.0, 0.0, 0.0, 0.0, 0.0, 0.0, 0.0, 0.0, 0.0, 0.0, 0.0, 0.0, 0.0]): _vg.add([_i], _w, 'REPLACE')
_vg = ob_body.vertex_groups.new(name='Arm_R')
for _i, _w in zip([0, 3, 111, 112, 118, 119, 263, 321, 322, 323, 324, 325, 326, 327, 328, 329, 331, 332, 333, 334, 335, 336, 337, 338, 339, 340, 341, 342, 389, 397, 470, 472, 474, 475, 478, 480, 481, 482, 487, 488, 489, 490, 492, 494, 495, 496, 497, 499, 501, 503, 504, 505, 506, 507, 508, 509, 510, 511, 512, 513, 514, 515, 516, 517, 518, 519, 520, 521, 522, 523, 524, 525, 526, 529, 531, 532, 533, 534, 535, 536, 537, 538, 539, 540, 541, 542, 543, 544, 545, 546, 547, 548, 549, 550], [0.0, 0.0, 0.0, 0.0, 0.0, 0.0, 0.0, 1.0, 1.0, 0.9446, 1.0, 0.0, 0.0, 0.0, 0.0, 0.0, 0.0, 0.0, 0.0, 0.0, 0.0, 0.0, 0.0, 0.0, 0.0, 0.0, 0.0, 0.0, 0.0, 0.0, 0.0, 0.0, 1.0, 1.0, 0.004863, 0.0, 0.0, 0.0, 0.0, 0.05497, 0.06256, 0.0, 0.0, 0.0, 0.05029, 0.0163, 0.0, 0.0, 0.05383, 1.0, 1.0, 1.0, 1.0, 1.0, 1.0, 1.0, 1.0, 1.0, 1.0, 1.0, 1.0, 1.0, 1.0, 1.0, 1.0, 1.0, 1.0, 1.0, 1.0, 1.0, 1.0, 1.0, 1.0, 0.008489, 0.0, 0.0, 0.0, 0.0, 1.0, 1.0, 1.0, 1.0, 1.0, 1.0, 1.0, 1.0, 1.0, 1.0, 1.0, 1.0, 0.0, 0.0, 0.0, 0.0]): _vg.add([_i], _w, 'REPLACE')
_vg = ob_body.vertex_groups.new(name='Elbow_R')
for _i, _w in zip([0, 3, 82, 110, 112, 117, 119, 321, 322, 323, 324, 325, 326, 327, 328, 329, 330, 331, 332, 333, 334, 335, 336, 337, 338, 339, 340, 341, 342, 397, 399, 400, 401, 402, 403, 404, 415, 416, 417, 418, 419, 420, 421, 422, 423, 424, 426, 470, 472, 474, 475, 478, 479, 480, 481, 482, 488, 489, 490, 492, 494, 495, 496, 497, 499, 501, 503, 504, 505, 506, 507, 508, 509, 510, 511, 512, 513, 514, 515, 516, 517, 518, 519, 520, 521, 522, 523, 524, 525, 526, 529, 530, 531, 532, 533, 534, 535, 536, 537, 538, 539, 540, 541, 542, 543, 544, 545, 546, 547, 548, 549, 550], [0.0, 0.0, 0.0, 0.0, 0.0, 0.0, 0.0, 8.16e-05, 0.0, 0.0, 0.0, 0.0, 0.0, 0.0, 0.04888, 0.0, 0.0, 1.0, 1.0, 1.0, 1.0, 1.0, 1.0, 1.0, 0.9912, 1.0, 1.0, 1.0, 1.0, 0.0, 0.01542, 0.0, 0.0, 0.009396, 0.0, 0.0, 0.0, 0.0, 0.0, 0.0, 0.0, 0.0, 0.0, 0.0, 0.0, 0.0, 0.0, 0.0, 0.02681, 0.0, 0.001293, 0.0, 0.004722, 0.0, 0.0, 0.0, 0.0, 0.0, 0.0, 0.0, 0.0, 0.0, 0.0, 0.03591, 0.0, 0.0, 0.0, 0.0, 0.0, 0.0, 0.0, 0.0, 0.0, 0.0, 0.0, 0.0, 0.0, 0.0, 0.0, 0.0, 0.0, 0.0, 0.0, 0.0, 0.0, 0.0, 0.0, 0.0, 0.0, 0.0, 0.0, 0.00999, 0.0, 0.0, 0.0, 0.0, 0.0, 0.0, 0.0, 0.0, 0.0, 0.0, 0.0, 0.0, 0.0, 0.0, 0.0, 0.0, 0.0, 0.0, 0.0, 0.0]): _vg.add([_i], _w, 'REPLACE')
_vg = ob_body.vertex_groups.new(name='Wrist_R')
for _i, _w in zip([325, 326, 327, 328, 329, 330, 402], [1.0, 1.0, 1.0, 1.0, 1.0, 1.0, 0.001122]): _vg.add([_i], _w, 'REPLACE')
_vg = ob_body.vertex_groups.new(name='Middle_Finger0_R')
for _i, _w in zip([399, 400, 401, 402, 403, 404, 405, 406, 407, 408, 409, 410, 411, 412, 413, 415, 419], [0.9456, 0.9817, 0.9859, 0.946, 0.9712, 0.9999, 0.8059, 0.9005, 0.7906, 0.5792, 0.1234, 0.1355, 0.1592, 0.5626, 0.2796, 0.2827, 0.1212]): _vg.add([_i], _w, 'REPLACE')
_vg = ob_body.vertex_groups.new(name='Middle_Finger1_R')
for _i, _w in zip([400, 404, 405, 406, 407, 408, 409, 410, 411, 412, 413, 414], [0.01776, 0.005729, 1.0, 1.0, 1.0, 1.0, 1.0, 1.0, 1.0, 1.0, 1.0, 1.0]): _vg.add([_i], _w, 'REPLACE')
_vg = ob_body.vertex_groups.new(name='Thumb_Finger0_R')
for _i, _w in zip([329, 400, 408, 415, 416, 417, 418, 419, 420, 421, 423, 424], [0.9176, 0.1515, 0.004176, 1.0, 0.9339, 0.9418, 0.9253, 0.9457, 0.1019, 0.03029, 0.01861, 0.03795]): _vg.add([_i], _w, 'REPLACE')
_vg = ob_body.vertex_groups.new(name='Thumb_Finger1_R')
for _i, _w in zip([325, 328, 329, 330, 400, 415, 416, 417, 418, 419, 420, 421, 422, 423, 424, 425, 426, 427], [0.0, 0.0, 0.0, 0.0, 0.0, 0.01557, 0.9222, 1.0, 0.9981, 1.0, 0.788, 1.0, 1.0, 1.0, 0.3968, 0.08904, 0.4392, 0.04439]): _vg.add([_i], _w, 'REPLACE')
_vg = ob_body.vertex_groups.new(name='Thumb_Finger2_R')
for _i, _w in zip([420, 421, 423, 424, 425, 426, 427], [0.1033, 0.003904, 0.02381, 0.5562, 0.9035, 0.5455, 0.9524]): _vg.add([_i], _w, 'REPLACE')
_vg = ob_body.vertex_groups.new(name='Cape_Top')
for _i, _w in zip([118, 207, 210, 211, 212, 213, 216, 219, 221, 222, 224, 226, 231, 232, 233, 234, 235, 236, 244, 249, 251, 252, 253, 254, 255, 259, 263, 271, 484, 487, 488, 489, 495, 496, 499, 503, 504, 505, 506, 507, 508, 515, 516, 520, 521, 522, 523, 524, 525, 526, 527, 535, 540, 541, 542, 545, 546], [0.0, 0.2835, 0.3489, 0.0, 0.0, 0.003788, 0.9939, 0.9846, 0.0, 0.02651, 0.0, 0.0006205, 0.0, 0.0, 0.008365, 0.0, 0.005356, 0.01288, 0.0, 0.0, 0.01561, 0.004726, 0.003351, 0.0105, 0.07143, 0.0, 0.0, 0.0007227, 0.2835, 0.3489, 0.0, 0.003786, 0.0, 0.0, 0.0006188, 0.0, 0.0, 0.008363, 0.0, 0.005354, 0.01288, 0.0, 0.0, 0.0, 0.0, 0.0, 0.0, 0.004724, 0.00335, 0.0105, 0.07123, 0.0, 0.0, 0.0, 0.0, 0.0, 0.0]): _vg.add([_i], _w, 'REPLACE')
_vg = ob_body.vertex_groups.new(name='Cape_Mid')
for _i, _w in zip([207, 227, 255, 282, 287, 290, 291, 292, 295, 476, 484, 527, 552, 556, 560, 563], [0.0, 0.9992, 0.3985, 0.08638, 0.1404, 0.01247, 0.004821, 0.06765, 0.0707, 0.09418, 0.0, 0.397, 0.08145, 0.1352, 0.05172, 0.0527]): _vg.add([_i], _w, 'REPLACE')
_vg = ob_body.vertex_groups.new(name='Cape_Bottom')
for _i, _w in zip([281, 282, 283, 284, 285, 287, 288, 290, 291, 292, 293, 294, 295, 296, 297, 298, 476, 552, 556, 559, 560, 561, 562, 563, 564, 565, 566], [0.006352, 0.2368, 0.006852, 0.007808, 0.9133, 0.2183, 0.006271, 0.8825, 0.09478, 0.2528, 0.04171, 0.0579, 0.2391, 0.03787, 0.0853, 0.08247, 0.006018, 0.2201, 0.2005, 0.07559, 0.1989, 0.02024, 0.03851, 0.1782, 0.01646, 0.06749, 0.06523]): _vg.add([_i], _w, 'REPLACE')
_vg = ob_body.vertex_groups.new(name='Cape_Top_L')
for _i, _w in zip([6, 7, 20, 21, 22, 23, 25, 79, 103, 109, 111, 115, 116, 118, 191, 192, 193, 194, 195, 196, 197, 198, 200, 201, 202, 203, 204, 205, 206, 207, 208, 209, 210, 211, 212, 213, 214, 215, 217, 218, 220, 221, 222, 223, 225, 226, 229, 230, 231, 232, 233, 234, 235, 236, 237, 238, 239, 240, 241, 242, 243, 244, 245, 246, 247, 248, 249, 250, 251, 252, 253, 254, 255, 256, 257, 258, 259, 260, 261, 262, 263, 264, 265, 266, 267, 268, 269, 270, 271, 272, 273, 274, 275, 276, 277, 278, 279, 280, 283, 287, 288, 289, 316, 319, 386, 390, 393, 398], [0.0, 0.0, 0.0, 0.0, 0.0, 0.0, 0.0, 0.0, 0.0, 0.0, 0.0, 0.0, 0.0, 0.0, 0.0, 0.1613, 0.0, 0.2365, 0.0, 0.0, 0.0, 0.0, 0.07551, 0.0, 0.0, 0.0, 0.0, 0.0, 0.9912, 0.4745, 0.3895, 0.3423, 0.5167, 0.0, 0.0, 0.0, 0.0, 0.2156, 0.0, 0.2804, 0.0, 0.0, 0.0, 0.0, 0.9135, 0.0, 0.0, 0.1311, 0.0, 0.0, 0.0, 0.0, 0.0, 0.0, 0.0, 0.0, 0.0, 0.0, 0.0, 0.0, 0.0, 0.0, 0.0, 0.0, 0.0, 0.0, 0.0, 0.0, 0.0, 0.0, 0.0, 0.0, 0.1451, 0.09107, 0.0, 0.0, 0.0, 0.0, 0.0, 0.0, 0.0, 0.0, 0.0, 0.0, 0.0, 0.0, 0.0, 0.0, 0.0, 0.0, 0.0, 0.0, 0.0, 0.0, 0.0, 0.0, 0.0, 0.0, 0.01063, 0.04568, 0.01165, 0.02273, 0.0, 0.0, 0.0, 0.0, 0.0, 0.0]): _vg.add([_i], _w, 'REPLACE')
_vg = ob_body.vertex_groups.new(name='Cape_Mid_L')
for _i, _w in zip([192, 200, 207, 209, 215, 228, 230, 255, 256, 281, 282, 283, 284, 286, 287, 288, 289, 291, 292, 293, 294, 295, 296, 297, 298], [0.06753, 0.1702, 0.08998, 0.1112, 0.08465, 0.9966, 0.3503, 0.3315, 0.21, 0.06179, 0.1185, 0.4239, 0.2853, 0.9614, 0.4636, 0.4392, 0.5786, 0.3376, 0.3274, 0.4541, 0.7209, 0.3514, 0.4869, 0.503, 0.5176]): _vg.add([_i], _w, 'REPLACE')
_vg = ob_body.vertex_groups.new(name='Cape_Bottom_L')
for _i, _w in zip([199, 200, 230, 256, 281, 282, 283, 284, 287, 288, 289, 291, 292, 293, 294, 295, 296, 297, 298], [0.06501, 0.03814, 0.0372, 0.04012, 0.7783, 0.2701, 0.2486, 0.3404, 0.06046, 0.2385, 0.1422, 0.3896, 0.203, 0.2632, 0.1258, 0.1951, 0.2399, 0.2834, 0.2769]): _vg.add([_i], _w, 'REPLACE')
_vg = ob_body.vertex_groups.new(name='Cape_Top_R')
for _i, _w in zip([0, 1, 3, 74, 79, 82, 101, 103, 110, 111, 112, 118, 119, 204, 205, 211, 260, 263, 264, 277, 278, 279, 280, 321, 322, 323, 324, 337, 338, 339, 340, 342, 389, 397, 470, 471, 472, 473, 474, 475, 477, 478, 479, 480, 481, 482, 483, 484, 485, 486, 487, 488, 489, 490, 491, 492, 493, 494, 495, 496, 497, 498, 499, 501, 502, 503, 504, 505, 506, 507, 508, 509, 510, 511, 512, 513, 514, 515, 516, 517, 518, 519, 520, 521, 522, 523, 524, 525, 526, 527, 528, 529, 530, 531, 532, 533, 534, 535, 536, 537, 538, 539, 540, 541, 542, 543, 544, 545, 546, 547, 548, 549, 550, 553, 556, 557, 558], [0.0, 0.0, 0.0, 0.0, 0.0, 0.0, 0.0, 0.0, 0.0, 0.0, 0.0, 0.0, 0.0, 0.0, 0.0, 0.0, 0.0, 0.0, 0.0, 0.0, 0.0, 0.0, 0.0, 0.0, 0.0, 0.0, 0.0, 0.0, 0.0, 0.0, 0.0, 0.0, 0.0, 0.0, 0.0, 0.1613, 0.0, 0.2365, 0.0, 0.0, 0.07534, 0.0, 0.0, 0.0, 0.0, 0.0, 0.9912, 0.4743, 0.3895, 0.3422, 0.5166, 0.0, 0.0, 0.0, 0.2155, 0.0, 0.2804, 0.0, 0.0, 0.0, 0.0, 0.9135, 0.0, 0.0, 0.1309, 0.0, 0.0, 0.0, 0.0, 0.0, 0.0, 0.0, 0.0, 0.0, 0.0, 0.0, 0.0, 0.0, 0.0, 0.0, 0.0, 0.0, 0.0, 0.0, 0.0, 0.0, 0.0, 0.0, 0.0, 0.1447, 0.09088, 0.0, 0.0, 0.0, 0.0, 0.0, 0.0, 0.0, 0.0, 0.0, 0.0, 0.0, 0.0, 0.0, 0.0, 0.0, 0.0, 0.0, 0.0, 0.0, 0.0, 0.0, 0.0, 0.008559, 0.04266, 0.00957, 0.02093]): _vg.add([_i], _w, 'REPLACE')
_vg = ob_body.vertex_groups.new(name='Cape_Mid_R')
for _i, _w in zip([471, 477, 484, 486, 491, 500, 502, 527, 528, 551, 552, 553, 554, 555, 556, 557, 558, 559, 560, 561, 562, 563, 564, 565, 566], [0.06638, 0.1668, 0.08771, 0.1097, 0.0833, 0.9965, 0.3458, 0.3238, 0.2062, 0.05514, 0.09204, 0.4028, 0.2664, 0.9591, 0.4359, 0.418, 0.5603, 0.3013, 0.2452, 0.4169, 0.6951, 0.2592, 0.447, 0.4717, 0.4873]): _vg.add([_i], _w, 'REPLACE')
_vg = ob_body.vertex_groups.new(name='Cape_Bottom_R')
for _i, _w in zip([476, 477, 502, 528, 551, 552, 553, 554, 556, 557, 558, 559, 560, 561, 562, 563, 564, 565, 566], [0.03371, 0.03283, 0.0305, 0.03426, 0.7715, 0.2458, 0.2324, 0.3254, 0.02155, 0.2224, 0.1287, 0.3449, 0.1286, 0.2344, 0.09358, 0.113, 0.2103, 0.2079, 0.199]): _vg.add([_i], _w, 'REPLACE')
_vg = ob_body.vertex_groups.new(name='CapeIK_R')
for _i, _w in zip([552, 553, 554, 556, 557, 558, 559, 560, 561, 562, 563, 564, 565, 566], [0.08373, 0.05435, 0.04913, 0.0873, 0.0544, 0.0427, 0.1212, 0.2605, 0.09612, 0.08673, 0.2915, 0.1008, 0.1431, 0.1433]): _vg.add([_i], _w, 'REPLACE')
_vg = ob_body.vertex_groups.new(name='Leg_L')
for _i, _w in zip([2, 5, 26, 27, 28, 29, 30, 31, 32, 33, 34, 35, 36, 37, 38, 39, 40, 41, 42, 43, 44, 45, 46, 47, 48, 49, 50, 51, 52, 53, 54, 55, 192, 193, 194, 199, 200, 208, 209, 215, 218, 220, 223, 230, 256, 281, 282, 283, 284, 287, 288, 289, 291, 292, 293, 294, 295, 296, 297, 298, 315, 317, 319, 320, 348, 349], [0.1791, 0.04378, 0.4704, 0.8969, 0.105, 0.4668, 0.8898, 0.4938, 0.99, 0.9814, 0.9776, 0.9881, 0.9274, 0.9469, 0.8848, 0.879, 0.8818, 0.8934, 0.8197, 0.8281, 0.1865, 0.2162, 0.1979, 0.1724, 0.2642, 0.2614, 0.04784, 0.07054, 0.03691, 0.05369, 0.05919, 0.05762, 0.5428, 0.01533, 0.09777, 0.8832, 0.6443, 0.1087, 0.3587, 0.482, 0.1008, 0.01493, 0.0157, 0.3963, 0.5816, 0.1084, 0.2222, 0.235, 0.2915, 0.007854, 0.2296, 0.188, 0.1182, 0.09597, 0.1804, 0.05768, 0.08956, 0.1729, 0.07855, 0.07507, 0.03957, 0.7642, 0.00627, 0.1427, 0.06259, 0.04189]): _vg.add([_i], _w, 'REPLACE')
_vg = ob_body.vertex_groups.new(name='Knee_L')
for _i, _w in zip([38, 39, 40, 41, 42, 43, 44, 45, 46, 47, 48, 49, 50, 51, 52, 53, 54, 55, 56, 57, 58, 59, 60, 61, 62, 63, 64, 65, 66, 67, 68, 69, 70, 71, 72, 73, 149, 150, 151, 152, 153, 154, 155, 156, 157, 158, 159, 160, 161, 162, 163, 164, 165, 166, 167, 168, 169, 170, 171, 174, 175, 178, 187, 188, 189, 190, 299, 300, 301, 302, 303, 304, 305, 306], [0.115, 0.1194, 0.1174, 0.1063, 0.1779, 0.1694, 0.8134, 0.7834, 0.8018, 0.8276, 0.735, 0.7379, 0.951, 0.9292, 0.9564, 0.9462, 0.9405, 0.942, 0.9969, 0.9941, 0.9967, 0.9972, 0.9935, 0.9954, 0.9894, 0.9947, 0.9952, 0.986, 0.9912, 0.9934, 0.9876, 0.9758, 0.985, 0.9818, 0.9896, 0.9774, 0.5298, 0.9692, 0.5296, 0.974, 0.1047, 0.9491, 0.06927, 0.961, 0.5391, 0.5391, 0.9733, 0.9728, 0.03412, 0.01253, 0.9459, 0.9431, 0.1784, 0.9745, 0.1868, 0.9679, 0.1326, 0.1365, 0.05633, 0.05624, 0.1704, 0.009147, 0.4467, 0.4111, 0.4154, 0.4475, 1.0, 1.0, 1.0, 1.0, 1.0, 1.0, 1.0, 1.0]): _vg.add([_i], _w, 'REPLACE')
_vg = ob_body.vertex_groups.new(name='Leg_R')
for _i, _w in zip([2, 3, 5, 26, 27, 28, 29, 30, 31, 36, 37, 282, 315, 317, 318, 343, 344, 345, 346, 347, 348, 349, 350, 351, 352, 353, 354, 355, 356, 357, 358, 359, 360, 361, 362, 363, 364, 365, 366, 367, 471, 472, 473, 476, 477, 485, 486, 491, 493, 494, 497, 502, 528, 551, 552, 553, 554, 557, 558, 559, 560, 561, 562, 563, 564, 565, 566], [0.1791, 0.00627, 0.04378, 0.4704, 0.07323, 0.8279, 0.4668, 0.07322, 0.4938, 0.06259, 0.04189, 0.01775, 0.7829, 0.04921, 0.152, 0.9741, 0.99, 0.9814, 0.9776, 0.9881, 0.9274, 0.9469, 0.8848, 0.879, 0.8818, 0.8934, 0.8197, 0.8281, 0.1865, 0.2162, 0.1979, 0.1724, 0.2642, 0.2614, 0.04784, 0.07054, 0.03691, 0.05369, 0.05919, 0.05762, 0.5427, 0.01534, 0.09778, 0.7638, 0.6437, 0.1087, 0.3584, 0.4818, 0.1008, 0.01492, 0.0157, 0.3952, 0.5809, 0.1093, 0.2416, 0.2297, 0.2872, 0.2243, 0.183, 0.1118, 0.08182, 0.1703, 0.05216, 0.07191, 0.1617, 0.07295, 0.06967]): _vg.add([_i], _w, 'REPLACE')
_vg = ob_body.vertex_groups.new(name='Knee_R')
for _i, _w in zip([350, 351, 352, 353, 354, 355, 356, 357, 358, 359, 360, 361, 362, 363, 364, 365, 366, 367, 368, 369, 370, 371, 372, 373, 374, 375, 376, 377, 378, 379, 380, 381, 382, 383, 384, 385, 428, 429, 430, 431, 432, 433, 434, 435, 436, 437, 438, 439, 440, 441, 442, 443, 444, 445, 446, 447, 448, 449, 450, 453, 454, 457, 466, 467, 468, 469, 567, 568, 569, 570, 571, 572, 573, 574], [0.115, 0.1194, 0.1174, 0.1063, 0.1779, 0.1694, 0.8134, 0.7834, 0.8018, 0.8276, 0.735, 0.7379, 0.951, 0.9292, 0.9564, 0.9462, 0.9405, 0.942, 0.9969, 0.9941, 0.9967, 0.9972, 0.9935, 0.9954, 0.9894, 0.9947, 0.9952, 0.986, 0.9912, 0.9934, 0.9876, 0.9758, 0.985, 0.9818, 0.9896, 0.9774, 0.5298, 0.9692, 0.5296, 0.974, 0.1047, 0.9491, 0.06927, 0.961, 0.5391, 0.5391, 0.9733, 0.9728, 0.03412, 0.01253, 0.9459, 0.9431, 0.1784, 0.9745, 0.1868, 0.9679, 0.1326, 0.1365, 0.05633, 0.05624, 0.1704, 0.009147, 0.4467, 0.4111, 0.4154, 0.4475, 1.0, 1.0, 1.0, 1.0, 1.0, 1.0, 1.0, 1.0]): _vg.add([_i], _w, 'REPLACE')
_vg = ob_body.vertex_groups.new(name='Ankle_L')
for _i, _w in zip([149, 150, 151, 152, 153, 154, 155, 156, 157, 158, 159, 160, 161, 162, 163, 164, 165, 167, 168, 169, 170, 171, 172, 173, 174, 175, 176, 177, 178, 179, 180, 183, 184, 187, 188, 189, 190, 307, 308, 309, 310, 311, 312, 313, 314], [0.4626, 0.01279, 0.4655, 0.001088, 0.7795, 0.05751, 0.8493, 0.02277, 0.4573, 0.4569, 0.003221, 0.003995, 0.8127, 0.8426, 0.05092, 0.05436, 0.7898, 0.7692, 0.01708, 0.8322, 0.8238, 0.8664, 0.5284, 0.5077, 0.8614, 0.6283, 0.6222, 0.5276, 0.9096, 0.2016, 0.1279, 0.2467, 0.1717, 0.5447, 0.5737, 0.5738, 0.5444, 1.0, 1.0, 1.0, 1.0, 1.0, 1.0, 1.0, 1.0]): _vg.add([_i], _w, 'REPLACE')
_vg = ob_body.vertex_groups.new(name='Middle_Toe0_L')
for _i, _w in zip([153, 155, 161, 162, 165, 167, 169, 170, 171, 172, 173, 174, 175, 176, 177, 178, 179, 180, 181, 182, 183, 184, 185, 186], [0.1158, 0.08141, 0.1452, 0.1261, 0.01375, 0.03795, 0.02043, 0.02952, 0.07725, 0.4605, 0.49, 0.08236, 0.2013, 0.4062, 0.4745, 0.06078, 0.7915, 0.87, 0.9915, 0.9815, 0.7321, 0.8418, 0.9775, 0.9934]): _vg.add([_i], _w, 'REPLACE')
_vg = ob_body.vertex_groups.new(name='Ankle_R')
for _i, _w in zip([428, 429, 430, 431, 432, 433, 434, 435, 436, 437, 438, 439, 440, 441, 442, 443, 444, 446, 447, 448, 449, 450, 451, 452, 453, 454, 455, 456, 457, 458, 459, 462, 463, 466, 467, 468, 469, 575, 576, 577, 578, 579, 580, 581, 582], [0.4626, 0.01279, 0.4655, 0.001088, 0.7795, 0.05751, 0.8493, 0.02277, 0.4573, 0.4569, 0.003221, 0.003995, 0.8127, 0.8426, 0.05092, 0.05436, 0.7898, 0.7692, 0.01708, 0.8322, 0.8238, 0.8664, 0.5284, 0.5077, 0.8614, 0.6283, 0.6222, 0.5276, 0.9096, 0.2016, 0.1279, 0.2467, 0.1717, 0.5447, 0.5737, 0.5738, 0.5444, 1.0, 1.0, 1.0, 1.0, 1.0, 1.0, 1.0, 1.0]): _vg.add([_i], _w, 'REPLACE')
_vg = ob_body.vertex_groups.new(name='Middle_Toe0_R')
for _i, _w in zip([432, 434, 440, 441, 444, 446, 448, 449, 450, 451, 452, 453, 454, 455, 456, 457, 458, 459, 460, 461, 462, 463, 464, 465], [0.1158, 0.08141, 0.1452, 0.1261, 0.01375, 0.03795, 0.02043, 0.02952, 0.07725, 0.4605, 0.49, 0.08236, 0.2013, 0.4062, 0.4745, 0.06078, 0.7915, 0.87, 0.9915, 0.9815, 0.7321, 0.8418, 0.9775, 0.9934]): _vg.add([_i], _w, 'REPLACE')
_m = ob_body.modifiers.new('Armature', 'ARMATURE')
_m.object = ob_armature
ob_mirror.location = (0.0, 0.0, 0.0)
ob_armature.location = (0.0, 0.0, 0.0)
ob_armature.display_type = 'WIRE'
ob_armature.show_in_front = True

# ---- collection membership
col_collection.objects.link(ob_body)
col_collection.objects.link(ob_mirror)
col_collection.objects.link(ob_armature)

# ---- scene / render settings (as saved in the file)
scene.frame_start = 1; scene.frame_end = 250; scene.frame_set(0)
scene.render.engine = 'BLENDER_EEVEE_NEXT'
scene.cycles.sampling_pattern = 'TABULATED_SOBOL'
scene.cycles.use_light_tree = False
scene.view_settings.view_transform = 'Filmic'
bpy.context.view_layer.update()

# ---- added for rendering (the .blend has no active camera and no usable light): camera, sun
cam_auto = bpy.data.cameras.new('AutoCamera')
cam_auto.lens = 50.0
cam_auto.sensor_width = 36.0
cam_auto.clip_end = 1000.0
ob_auto_camera = bpy.data.objects.new('AutoCamera', cam_auto)
scene.collection.objects.link(ob_auto_camera)
ob_auto_camera.location = (16.7445, -20.2554, 19.6548)
ob_auto_camera.rotation_euler = (1.09748, -7.21219e-08, 0.694738)
scene.camera = ob_auto_camera
light_auto_sun = bpy.data.lights.new('AutoSun', 'SUN')
light_auto_sun.energy = 3.0
light_auto_sun.angle = 0.0523599
ob_auto_sun = bpy.data.objects.new('AutoSun', light_auto_sun)
scene.collection.objects.link(ob_auto_sun)
ob_auto_sun.rotation_euler = (0.872665, 0.174533, 0.523599)
bpy.context.view_layer.update()

